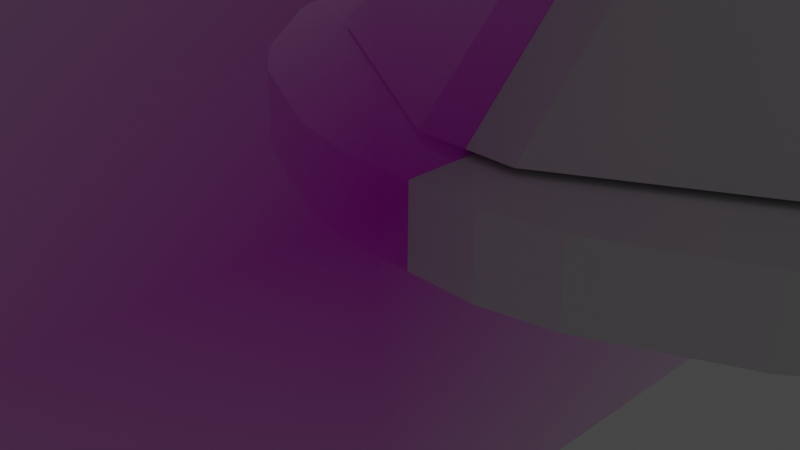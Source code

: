 # Source: metagross.blend  (saved by Blender 2.93.21; exported with 4.5.12 LTS)
import bpy
from mathutils import Matrix  # noqa: F401  (used for matrix-valued properties, if any)

bpy.ops.wm.read_factory_settings(use_empty=True)
scene = bpy.context.scene
scene.name = 'Scene'

# ---- collections
col_collection = bpy.data.collections.new('Collection'); scene.collection.children.link(col_collection)

# ---- images (referenced by path relative to the original .blend; pixels are not part of the script)
import os
ASSET_DIR = os.environ.get("B2B_ASSET_DIR", "")  # directory of the original .blend (textures are referenced by path, not embedded)
HERE = os.path.dirname(os.path.abspath(__file__))  # packed textures are extracted next to this script under _unpacked/

def load_image(name, relpath, width, height, colorspace="sRGB"):
    """Load a texture the original file referenced (path relative to the .blend, or extracted next to this script)."""
    p = next((c for c in (os.path.join(HERE, relpath), os.path.join(ASSET_DIR, relpath)) if relpath and os.path.exists(c)), "")
    if p:
        img = bpy.data.images.load(p, check_existing=True)
        img.name = name
    else:  # same state as the original file: an image datablock whose file is absent (Cycles renders it pink)
        img = bpy.data.images.new(name, width, height)
        img.source = "FILE"
        img.filepath = "//" + (relpath or name)
    img.colorspace_settings.name = colorspace
    return img
img_metagrossreference_png = load_image('MetagrossReference.png', 'MetagrossReference.png', 1024, 1024, 'sRGB')

# ---- materials (node trees are filled in below, after node groups)
mat_metagrossreference = bpy.data.materials.new('MetagrossReference')
mat_metagrossreference.surface_render_method = 'BLENDED'
mat_metagrossreference.blend_method = 'BLEND'
mat_metagrossreference.use_transparent_shadow = False

# ---- material node trees
mat_metagrossreference.use_nodes = True; mat_metagrossreference.node_tree.nodes.clear()
_N = mat_metagrossreference.node_tree.nodes; _L = mat_metagrossreference.node_tree.links
n0 = _N.new('ShaderNodeOutputMaterial'); n0.name = 'Material Output'; n0.location = (300, 300)
n1 = _N.new('ShaderNodeTexImage'); n1.name = 'Image Texture'; n1.location = (-200, 300)
n1.image = img_metagrossreference_png
n1.extension = 'CLIP'
n2 = _N.new('ShaderNodeBsdfPrincipled'); n2.name = 'Principled BSDF'; n2.location = (0, 300)
n2.distribution = 'GGX'
n2.subsurface_method = 'BURLEY'
n2.inputs[3].default_value = 1.45
n2.inputs[27].default_value = (0.0, 0.0, 0.0, 1.0)
n2.inputs[28].default_value = 1.0
_L.new(n1.outputs[0], n2.inputs[0])
_L.new(n1.outputs[1], n2.inputs[4])
_L.new(n2.outputs[0], n0.inputs[0])
n0.is_active_output = True

# ---- world
world_world = bpy.data.worlds.new('World'); scene.world = world_world
world_world.use_nodes = True; world_world.node_tree.nodes.clear()
_N = world_world.node_tree.nodes; _L = world_world.node_tree.links
n0 = _N.new('ShaderNodeOutputWorld'); n0.name = 'World Output'; n0.location = (300, 300)
n1 = _N.new('ShaderNodeBackground'); n1.name = 'Background'; n1.location = (10, 300)
n1.inputs[0].default_value = (0.05088, 0.05088, 0.05088, 1.0)
_L.new(n1.outputs[0], n0.inputs[0])
n0.is_active_output = True
world_world.color = (0.05088, 0.05088, 0.05088)
world_world.use_sun_shadow = False
world_world.sun_shadow_jitter_overblur = 0.0

# ---- cameras
cam_camera = bpy.data.cameras.new('Camera')
cam_camera.clip_end = 100.0
cam_camera.ortho_scale = 7.314
cam_camera_001 = bpy.data.cameras.new('Camera.001')
cam_camera_001.clip_end = 100.0
cam_camera_001.ortho_scale = 7.314

# ---- lights
light_light = bpy.data.lights.new('Light', 'POINT')
light_light.transmission_factor = 0.0
light_light.energy = 1000.0
light_light.shadow_soft_size = 0.1
light_light.shadow_maximum_resolution = 0.006
light_light.use_absolute_resolution = True
light_light_001 = bpy.data.lights.new('Light.001', 'POINT')
light_light_001.transmission_factor = 0.0
light_light_001.energy = 1000.0
light_light_001.shadow_soft_size = 0.1
light_light_001.shadow_maximum_resolution = 0.006
light_light_001.use_absolute_resolution = True

# ---- meshes
me_metagrossreference = bpy.data.meshes.new('MetagrossReference')
me_metagrossreference.from_pydata([(-1.407, -0.5, -3.075e-08), (-0.0004608, -0.5, -3.075e-08), (-1.407, 0.5, -3.075e-08), (-0.0004608, 0.5, -3.075e-08)], [], [(0, 1, 3, 2)])
_uv = me_metagrossreference.uv_layers.new(name='UVMap')
_uv.uv.foreach_set('vector', [0.0, 0.0, 1.0, 0.0, 1.0, 1.0, 0.0, 1.0])
me_metagrossreference.materials.append(mat_metagrossreference)
me_metagrossreference.use_remesh_fix_poles = True
me_metagrossreference.use_remesh_preserve_attributes = False
me_metagrossreference.update()
me_cube_002 = bpy.data.meshes.new('Cube.002')
me_cube_002.from_pydata([(-1.0, -6.591, -5.896), (-1.0, -6.591, -4.818), (-1.0, -4.591, -5.896), (-1.0, -4.591, -4.818), (1.0, -6.591, -5.896), (1.0, -6.591, -4.818), (1.0, -4.591, -5.896), (1.0, -4.591, -4.818), (-3.761, -5.504, -5.896), (-3.761, -5.504, -4.818), (-2.893, -3.702, -5.896), (-2.893, -3.702, -4.818), (-1.959, -6.372, -5.896), (-1.959, -6.372, -4.818), (-1.091, -4.57, -5.896), (-1.091, -4.57, -4.818), (-5.777, -3.328, -5.896), (-5.777, -3.328, -4.818), (-4.213, -2.081, -5.896), (-4.213, -2.081, -4.818), (-4.53, -4.891, -5.896), (-4.53, -4.891, -4.818), (-2.966, -3.644, -5.896), (-2.966, -3.644, -4.818), (-6.648, -0.4917, -5.896), (-6.648, -0.4917, -4.818), (-4.698, -0.04667, -5.896), (-4.698, -0.04667, -4.818), (-6.203, -2.442, -5.896), (-6.203, -2.442, -4.818), (-4.253, -1.997, -5.896), (-4.253, -1.997, -4.818), (-6.203, 2.442, -5.896), (-6.203, 2.442, -4.818), (-4.253, 1.997, -5.896), (-4.253, 1.997, -4.818), (-6.648, 0.4917, -5.896), (-6.648, 0.4917, -4.818), (-4.698, 0.04667, -5.896), (-4.698, 0.04667, -4.818), (-4.53, 4.891, -5.896), (-4.53, 4.891, -4.818), (-2.966, 3.644, -5.896), (-2.966, 3.644, -4.818), (-5.777, 3.328, -5.896), (-5.777, 3.328, -4.818), (-4.213, 2.081, -5.896), (-4.213, 2.081, -4.818), (-1.959, 6.372, -5.896), (-1.959, 6.372, -4.818), (-1.091, 4.57, -5.896), (-1.091, 4.57, -4.818), (-3.761, 5.504, -5.896), (-3.761, 5.504, -4.818), (-2.893, 3.702, -5.896), (-2.893, 3.702, -4.818), (1.0, 6.591, -5.896), (1.0, 6.591, -4.818), (1.0, 4.591, -5.896), (1.0, 4.591, -4.818), (-1.0, 6.591, -5.896), (-1.0, 6.591, -4.818), (-1.0, 4.591, -5.896), (-1.0, 4.591, -4.818), (3.761, 5.504, -5.896), (3.761, 5.504, -4.818), (2.893, 3.702, -5.896), (2.893, 3.702, -4.818), (1.959, 6.372, -5.896), (1.959, 6.372, -4.818), (1.091, 4.57, -5.896), (1.091, 4.57, -4.818), (5.777, 3.328, -5.896), (5.777, 3.328, -4.818), (4.213, 2.081, -5.896), (4.213, 2.081, -4.818), (4.53, 4.891, -5.896), (4.53, 4.891, -4.818), (2.966, 3.644, -5.896), (2.966, 3.644, -4.818), (6.648, 0.4917, -5.896), (6.648, 0.4917, -4.818), (4.698, 0.04667, -5.896), (4.698, 0.04667, -4.818), (6.203, 2.442, -5.896), (6.203, 2.442, -4.818), (4.253, 1.997, -5.896), (4.253, 1.997, -4.818), (6.203, -2.442, -5.896), (6.203, -2.442, -4.818), (4.253, -1.997, -5.896), (4.253, -1.997, -4.818), (6.648, -0.4917, -5.896), (6.648, -0.4917, -4.818), (4.698, -0.04667, -5.896), (4.698, -0.04667, -4.818), (4.53, -4.891, -5.896), (4.53, -4.891, -4.818), (2.966, -3.644, -5.896), (2.966, -3.644, -4.818), (5.777, -3.328, -5.896), (5.777, -3.328, -4.818), (4.213, -2.081, -5.896), (4.213, -2.081, -4.818), (1.959, -6.372, -5.896), (1.959, -6.372, -4.818), (1.091, -4.57, -5.896), (1.091, -4.57, -4.818), (3.761, -5.504, -5.896), (3.761, -5.504, -4.818), (2.893, -3.702, -5.896), (2.893, -3.702, -4.818), (-3.327, -4.603, -4.818), (-3.327, -4.603, -5.896), (-1.525, -5.471, -5.896), (-1.525, -5.471, -4.818), (-1.0, -5.591, -5.896), (-1.0, -5.591, -4.818), (1.0, -5.591, -5.896), (1.0, -5.591, -4.818), (1.525, -5.471, -5.896), (1.525, -5.471, -4.818), (3.327, -4.603, -5.896), (3.327, -4.603, -4.818), (3.748, -4.268, -5.896), (3.748, -4.268, -4.818), (4.995, -2.704, -5.896), (4.995, -2.704, -4.818), (5.228, -2.219, -5.896), (5.228, -2.219, -4.818), (5.673, -0.2692, -5.896), (5.673, -0.2692, -4.818), (5.673, 0.2692, -5.896), (5.673, 0.2692, -4.818), (5.228, 2.219, -5.896), (5.228, 2.219, -4.818), (4.995, 2.704, -5.896), (4.995, 2.704, -4.818), (3.748, 4.268, -5.896), (3.748, 4.268, -4.818), (3.327, 4.603, -5.896), (3.327, 4.603, -4.818), (1.525, 5.471, -5.896), (1.525, 5.471, -4.818), (1.0, 5.591, -5.896), (1.0, 5.591, -4.818), (-1.0, 5.591, -5.896), (-1.0, 5.591, -4.818), (-1.525, 5.471, -5.896), (-1.525, 5.471, -4.818), (-3.327, 4.603, -5.896), (-3.327, 4.603, -4.818), (-3.748, 4.268, -5.896), (-3.748, 4.268, -4.818), (-4.995, 2.704, -5.896), (-4.995, 2.704, -4.818), (-5.228, 2.219, -5.896), (-5.228, 2.219, -4.818), (-5.673, 0.2692, -5.896), (-5.673, 0.2692, -4.818), (-5.673, -0.2692, -5.896), (-5.673, -0.2692, -4.818), (-5.228, -2.219, -5.896), (-5.228, -2.219, -4.818), (-4.995, -2.704, -5.896), (-3.748, -4.268, -5.896), (-4.995, -2.704, -4.818), (-3.748, -4.268, -4.818)], [(127, 129), (131, 133), (135, 137), (139, 141), (143, 145), (147, 149), (151, 153), (155, 157), (159, 161), (163, 166), (112, 167), (115, 117), (119, 121), (123, 125), (113, 165), (162, 164), (158, 160), (154, 156), (150, 152), (146, 148), (142, 144), (138, 140), (134, 136), (130, 132), (126, 128), (122, 124), (118, 120), (114, 116)], [(116, 2, 3, 117), (2, 6, 7, 3), (118, 4, 5, 119), (4, 0, 1, 5), (116, 0, 4, 118), (119, 5, 1, 117), (113, 10, 11, 112), (10, 14, 15, 11), (114, 12, 13, 115), (12, 8, 9, 13), (113, 8, 12, 114), (115, 13, 9, 112), (164, 18, 19, 166), (18, 22, 23, 19), (165, 20, 21, 167), (20, 16, 17, 21), (164, 16, 20, 165), (15, 115, 112, 11), (160, 26, 27, 161), (26, 30, 31, 27), (162, 28, 29, 163), (28, 24, 25, 29), (160, 24, 28, 162), (163, 29, 25, 161), (156, 34, 35, 157), (34, 38, 39, 35), (158, 36, 37, 159), (36, 32, 33, 37), (156, 32, 36, 158), (159, 37, 33, 157), (152, 42, 43, 153), (42, 46, 47, 43), (154, 44, 45, 155), (44, 40, 41, 45), (152, 40, 44, 154), (155, 45, 41, 153), (148, 50, 51, 149), (50, 54, 55, 51), (150, 52, 53, 151), (52, 48, 49, 53), (148, 48, 52, 150), (151, 53, 49, 149), (144, 58, 59, 145), (58, 62, 63, 59), (146, 60, 61, 147), (60, 56, 57, 61), (144, 56, 60, 146), (147, 61, 57, 145), (140, 66, 67, 141), (66, 70, 71, 67), (142, 68, 69, 143), (68, 64, 65, 69), (140, 64, 68, 142), (143, 69, 65, 141), (136, 74, 75, 137), (74, 78, 79, 75), (138, 76, 77, 139), (76, 72, 73, 77), (136, 72, 76, 138), (139, 77, 73, 137), (132, 82, 83, 133), (82, 86, 87, 83), (134, 84, 85, 135), (84, 80, 81, 85), (132, 80, 84, 134), (135, 85, 81, 133), (128, 90, 91, 129), (90, 94, 95, 91), (130, 92, 93, 131), (92, 88, 89, 93), (128, 88, 92, 130), (131, 93, 89, 129), (124, 98, 99, 125), (98, 102, 103, 99), (126, 100, 101, 127), (100, 96, 97, 101), (124, 96, 100, 126), (127, 101, 97, 125), (120, 106, 107, 121), (106, 110, 111, 107), (122, 108, 109, 123), (108, 104, 105, 109), (120, 104, 108, 122), (123, 109, 105, 121), (46, 34, 35, 47), (43, 55, 54, 42), (51, 50, 62, 63), (59, 58, 70, 71), (78, 66, 67, 79), (27, 39, 38, 26), (19, 18, 30, 31), (22, 10, 11, 23), (3, 2, 14, 15), (7, 6, 106, 107), (99, 98, 110, 111), (102, 90, 91, 103), (75, 87, 86, 74), (83, 82, 94, 95), (10, 113, 114, 14), (88, 100, 101, 89), (80, 92, 93, 81), (72, 84, 85, 73), (64, 76, 77, 65), (68, 56, 57, 69), (48, 60, 61, 49), (40, 52, 53, 41), (32, 44, 45, 33), (24, 36, 37, 25), (16, 28, 29, 17), (8, 20, 21, 9), (0, 12, 13, 1), (5, 105, 104, 4), (96, 108, 109, 97), (167, 21, 17, 166), (14, 114, 115, 15), (8, 113, 112, 9), (7, 119, 117, 3), (2, 116, 118, 6), (6, 118, 119, 7), (0, 116, 117, 1), (111, 123, 121, 107), (106, 120, 122, 110), (110, 122, 123, 111), (104, 120, 121, 105), (103, 127, 125, 99), (98, 124, 126, 102), (102, 126, 127, 103), (96, 124, 125, 97), (95, 131, 129, 91), (90, 128, 130, 94), (94, 130, 131, 95), (88, 128, 129, 89), (87, 135, 133, 83), (82, 132, 134, 86), (86, 134, 135, 87), (80, 132, 133, 81), (79, 139, 137, 75), (74, 136, 138, 78), (78, 138, 139, 79), (72, 136, 137, 73), (71, 143, 141, 67), (66, 140, 142, 70), (70, 142, 143, 71), (64, 140, 141, 65), (63, 147, 145, 59), (58, 144, 146, 62), (62, 146, 147, 63), (56, 144, 145, 57), (55, 151, 149, 51), (50, 148, 150, 54), (54, 150, 151, 55), (48, 148, 149, 49), (47, 155, 153, 43), (42, 152, 154, 46), (46, 154, 155, 47), (40, 152, 153, 41), (39, 159, 157, 35), (34, 156, 158, 38), (38, 158, 159, 39), (32, 156, 157, 33), (31, 163, 161, 27), (26, 160, 162, 30), (30, 162, 163, 31), (24, 160, 161, 25), (23, 167, 166, 19), (18, 164, 165, 22), (22, 165, 167, 23), (16, 164, 166, 17), (81, 133, 83, 95, 131, 93), (73, 137, 75, 87, 135, 85), (65, 141, 67, 79, 139, 77), (57, 145, 59, 71, 143, 69), (49, 149, 51, 63, 147, 61), (41, 153, 43, 55, 151, 53), (33, 157, 35, 47, 155, 45), (25, 161, 27, 39, 159, 37), (31, 163, 29, 17, 166, 19), (9, 112, 11, 23, 167, 21), (1, 117, 3, 15, 115, 13), (7, 119, 5, 105, 121, 107), (97, 125, 99, 111, 123, 109), (89, 129, 91, 103, 127, 101), (34, 156, 32, 44, 154, 46), (42, 152, 40, 52, 150, 54), (50, 148, 48, 60, 146, 62), (58, 144, 56, 68, 142, 70), (66, 140, 64, 76, 138, 78), (74, 136, 72, 84, 134, 86), (82, 132, 80, 92, 130, 94), (90, 128, 88, 100, 126, 102), (98, 124, 96, 108, 122, 110), (4, 118, 6, 106, 120, 104), (2, 116, 0, 12, 114, 14), (10, 113, 8, 20, 165, 22), (18, 164, 16, 28, 162, 30), (26, 160, 24, 36, 158, 38)])
_uv = me_cube_002.uv_layers.new(name='UVMap')
_uv.uv.foreach_set('vector', [0.375, 0.125, 0.375, 0.25, 0.625, 0.25, 0.625, 0.125, 0.375, 0.25, 0.375, 0.5, 0.625, 0.5, 0.625, 0.25, 0.375, 0.625, 0.375, 0.75, 0.625, 0.75, 0.625, 0.625, 0.375, 0.75, 0.375, 1.0, 0.625, 1.0, 0.625, 0.75, 0.125, 0.625, 0.125, 0.75, 0.375, 0.75, 0.375, 0.625, 0.625, 0.625, 0.625, 0.75, 0.875, 0.75, 0.875, 0.625, 0.375, 0.125, 0.375, 0.25, 0.625, 0.25, 0.625, 0.125, 0.375, 0.25, 0.375, 0.5, 0.625, 0.5, 0.625, 0.25, 0.375, 0.625, 0.375, 0.75, 0.625, 0.75, 0.625, 0.625, 0.375, 0.75, 0.375, 1.0, 0.625, 1.0, 0.625, 0.75, 0.125, 0.625, 0.125, 0.75, 0.375, 0.75, 0.375, 0.625, 0.625, 0.625, 0.625, 0.75, 0.875, 0.75, 0.875, 0.625, 0.375, 0.125, 0.375, 0.25, 0.625, 0.25, 0.625, 0.125, 0.375, 0.25, 0.375, 0.5, 0.625, 0.5, 0.625, 0.25, 0.375, 0.625, 0.375, 0.75, 0.625, 0.75, 0.625, 0.625, 0.375, 0.75, 0.375, 1.0, 0.625, 1.0, 0.625, 0.75, 0.125, 0.625, 0.125, 0.75, 0.375, 0.75, 0.375, 0.625, 0.625, 0.5, 0.625, 0.625, 0.875, 0.625, 0.875, 0.5, 0.375, 0.125, 0.375, 0.25, 0.625, 0.25, 0.625, 0.125, 0.375, 0.25, 0.375, 0.5, 0.625, 0.5, 0.625, 0.25, 0.375, 0.625, 0.375, 0.75, 0.625, 0.75, 0.625, 0.625, 0.375, 0.75, 0.375, 1.0, 0.625, 1.0, 0.625, 0.75, 0.125, 0.625, 0.125, 0.75, 0.375, 0.75, 0.375, 0.625, 0.625, 0.625, 0.625, 0.75, 0.875, 0.75, 0.875, 0.625, 0.375, 0.125, 0.375, 0.25, 0.625, 0.25, 0.625, 0.125, 0.375, 0.25, 0.375, 0.5, 0.625, 0.5, 0.625, 0.25, 0.375, 0.625, 0.375, 0.75, 0.625, 0.75, 0.625, 0.625, 0.375, 0.75, 0.375, 1.0, 0.625, 1.0, 0.625, 0.75, 0.125, 0.625, 0.125, 0.75, 0.375, 0.75, 0.375, 0.625, 0.625, 0.625, 0.625, 0.75, 0.875, 0.75, 0.875, 0.625, 0.375, 0.125, 0.375, 0.25, 0.625, 0.25, 0.625, 0.125, 0.375, 0.25, 0.375, 0.5, 0.625, 0.5, 0.625, 0.25, 0.375, 0.625, 0.375, 0.75, 0.625, 0.75, 0.625, 0.625, 0.375, 0.75, 0.375, 1.0, 0.625, 1.0, 0.625, 0.75, 0.125, 0.625, 0.125, 0.75, 0.375, 0.75, 0.375, 0.625, 0.625, 0.625, 0.625, 0.75, 0.875, 0.75, 0.875, 0.625, 0.375, 0.125, 0.375, 0.25, 0.625, 0.25, 0.625, 0.125, 0.375, 0.25, 0.375, 0.5, 0.625, 0.5, 0.625, 0.25, 0.375, 0.625, 0.375, 0.75, 0.625, 0.75, 0.625, 0.625, 0.375, 0.75, 0.375, 1.0, 0.625, 1.0, 0.625, 0.75, 0.125, 0.625, 0.125, 0.75, 0.375, 0.75, 0.375, 0.625, 0.625, 0.625, 0.625, 0.75, 0.875, 0.75, 0.875, 0.625, 0.375, 0.125, 0.375, 0.25, 0.625, 0.25, 0.625, 0.125, 0.375, 0.25, 0.375, 0.5, 0.625, 0.5, 0.625, 0.25, 0.375, 0.625, 0.375, 0.75, 0.625, 0.75, 0.625, 0.625, 0.375, 0.75, 0.375, 1.0, 0.625, 1.0, 0.625, 0.75, 0.125, 0.625, 0.125, 0.75, 0.375, 0.75, 0.375, 0.625, 0.625, 0.625, 0.625, 0.75, 0.875, 0.75, 0.875, 0.625, 0.375, 0.125, 0.375, 0.25, 0.625, 0.25, 0.625, 0.125, 0.375, 0.25, 0.375, 0.5, 0.625, 0.5, 0.625, 0.25, 0.375, 0.625, 0.375, 0.75, 0.625, 0.75, 0.625, 0.625, 0.375, 0.75, 0.375, 1.0, 0.625, 1.0, 0.625, 0.75, 0.125, 0.625, 0.125, 0.75, 0.375, 0.75, 0.375, 0.625, 0.625, 0.625, 0.625, 0.75, 0.875, 0.75, 0.875, 0.625, 0.375, 0.125, 0.375, 0.25, 0.625, 0.25, 0.625, 0.125, 0.375, 0.25, 0.375, 0.5, 0.625, 0.5, 0.625, 0.25, 0.375, 0.625, 0.375, 0.75, 0.625, 0.75, 0.625, 0.625, 0.375, 0.75, 0.375, 1.0, 0.625, 1.0, 0.625, 0.75, 0.125, 0.625, 0.125, 0.75, 0.375, 0.75, 0.375, 0.625, 0.625, 0.625, 0.625, 0.75, 0.875, 0.75, 0.875, 0.625, 0.375, 0.125, 0.375, 0.25, 0.625, 0.25, 0.625, 0.125, 0.375, 0.25, 0.375, 0.5, 0.625, 0.5, 0.625, 0.25, 0.375, 0.625, 0.375, 0.75, 0.625, 0.75, 0.625, 0.625, 0.375, 0.75, 0.375, 1.0, 0.625, 1.0, 0.625, 0.75, 0.125, 0.625, 0.125, 0.75, 0.375, 0.75, 0.375, 0.625, 0.625, 0.625, 0.625, 0.75, 0.875, 0.75, 0.875, 0.625, 0.375, 0.125, 0.375, 0.25, 0.625, 0.25, 0.625, 0.125, 0.375, 0.25, 0.375, 0.5, 0.625, 0.5, 0.625, 0.25, 0.375, 0.625, 0.375, 0.75, 0.625, 0.75, 0.625, 0.625, 0.375, 0.75, 0.375, 1.0, 0.625, 1.0, 0.625, 0.75, 0.125, 0.625, 0.125, 0.75, 0.375, 0.75, 0.375, 0.625, 0.625, 0.625, 0.625, 0.75, 0.875, 0.75, 0.875, 0.625, 0.375, 0.125, 0.375, 0.25, 0.625, 0.25, 0.625, 0.125, 0.375, 0.25, 0.375, 0.5, 0.625, 0.5, 0.625, 0.25, 0.375, 0.625, 0.375, 0.75, 0.625, 0.75, 0.625, 0.625, 0.375, 0.75, 0.375, 1.0, 0.625, 1.0, 0.625, 0.75, 0.125, 0.625, 0.125, 0.75, 0.375, 0.75, 0.375, 0.625, 0.625, 0.625, 0.625, 0.75, 0.875, 0.75, 0.875, 0.625, 0.375, 0.125, 0.375, 0.25, 0.625, 0.25, 0.625, 0.125, 0.375, 0.25, 0.375, 0.5, 0.625, 0.5, 0.625, 0.25, 0.375, 0.625, 0.375, 0.75, 0.625, 0.75, 0.625, 0.625, 0.375, 0.75, 0.375, 1.0, 0.625, 1.0, 0.625, 0.75, 0.125, 0.625, 0.125, 0.75, 0.375, 0.75, 0.375, 0.625, 0.625, 0.625, 0.625, 0.75, 0.875, 0.75, 0.875, 0.625, 0.375, 0.5, 0.375, 0.25, 0.625, 0.25, 0.625, 0.5, 0.0, 0.0, 0.0, 0.0, 0.0, 0.0, 0.0, 0.0, 0.625, 0.25, 0.375, 0.25, 0.375, 0.5, 0.625, 0.5, 0.625, 0.25, 0.375, 0.25, 0.375, 0.5, 0.625, 0.5, 0.375, 0.5, 0.375, 0.25, 0.625, 0.25, 0.625, 0.5, 0.0, 0.0, 0.0, 0.0, 0.0, 0.0, 0.0, 0.0, 0.625, 0.25, 0.375, 0.25, 0.375, 0.5, 0.625, 0.5, 0.375, 0.5, 0.375, 0.25, 0.625, 0.25, 0.625, 0.5, 0.625, 0.25, 0.375, 0.25, 0.375, 0.5, 0.625, 0.5, 0.625, 0.5, 0.375, 0.5, 0.375, 0.25, 0.625, 0.25, 0.625, 0.25, 0.375, 0.25, 0.375, 0.5, 0.625, 0.5, 0.375, 0.5, 0.375, 0.25, 0.625, 0.25, 0.625, 0.5, 0.0, 0.0, 0.0, 0.0, 0.0, 0.0, 0.0, 0.0, 0.625, 0.25, 0.375, 0.25, 0.375, 0.5, 0.625, 0.5, 0.125, 0.5, 0.125, 0.625, 0.375, 0.625, 0.375, 0.5, 0.0, 0.0, 0.0, 0.0, 0.0, 0.0, 0.0, 0.0, 0.0, 0.0, 0.0, 0.0, 0.0, 0.0, 0.0, 0.0, 0.0, 0.0, 0.0, 0.0, 0.0, 0.0, 0.0, 0.0, 0.0, 0.0, 0.0, 0.0, 0.0, 0.0, 0.0, 0.0, 0.0, 0.0, 0.0, 0.0, 0.0, 0.0, 0.0, 0.0, 0.0, 0.0, 0.0, 0.0, 0.0, 0.0, 0.0, 0.0, 0.0, 0.0, 0.0, 0.0, 0.0, 0.0, 0.0, 0.0, 0.0, 0.0, 0.0, 0.0, 0.0, 0.0, 0.0, 0.0, 0.0, 0.0, 0.0, 0.0, 0.0, 0.0, 0.0, 0.0, 0.0, 0.0, 0.0, 0.0, 0.0, 0.0, 0.0, 0.0, 0.0, 0.0, 0.0, 0.0, 0.0, 0.0, 0.0, 0.0, 0.0, 0.0, 0.0, 0.0, 0.0, 0.0, 0.0, 0.0, 0.0, 0.0, 0.0, 0.0, 0.0, 0.0, 0.0, 0.0, 0.0, 0.0, 0.0, 0.0, 0.0, 0.0, 0.0, 0.0, 0.625, 0.625, 0.625, 0.75, 0.875, 0.75, 0.875, 0.625, 0.375, 0.5, 0.375, 0.625, 0.625, 0.625, 0.625, 0.5, 0.375, 0.0, 0.375, 0.125, 0.625, 0.125, 0.625, 0.0, 0.625, 0.5, 0.625, 0.625, 0.875, 0.625, 0.875, 0.5, 0.125, 0.5, 0.125, 0.625, 0.375, 0.625, 0.375, 0.5, 0.375, 0.5, 0.375, 0.625, 0.625, 0.625, 0.625, 0.5, 0.375, 0.0, 0.375, 0.125, 0.625, 0.125, 0.625, 0.0, 0.625, 0.5, 0.625, 0.625, 0.875, 0.625, 0.875, 0.5, 0.125, 0.5, 0.125, 0.625, 0.375, 0.625, 0.375, 0.5, 0.375, 0.5, 0.375, 0.625, 0.625, 0.625, 0.625, 0.5, 0.375, 0.0, 0.375, 0.125, 0.625, 0.125, 0.625, 0.0, 0.625, 0.5, 0.625, 0.625, 0.875, 0.625, 0.875, 0.5, 0.125, 0.5, 0.125, 0.625, 0.375, 0.625, 0.375, 0.5, 0.375, 0.5, 0.375, 0.625, 0.625, 0.625, 0.625, 0.5, 0.375, 0.0, 0.375, 0.125, 0.625, 0.125, 0.625, 0.0, 0.625, 0.5, 0.625, 0.625, 0.875, 0.625, 0.875, 0.5, 0.125, 0.5, 0.125, 0.625, 0.375, 0.625, 0.375, 0.5, 0.375, 0.5, 0.375, 0.625, 0.625, 0.625, 0.625, 0.5, 0.375, 0.0, 0.375, 0.125, 0.625, 0.125, 0.625, 0.0, 0.625, 0.5, 0.625, 0.625, 0.875, 0.625, 0.875, 0.5, 0.125, 0.5, 0.125, 0.625, 0.375, 0.625, 0.375, 0.5, 0.375, 0.5, 0.375, 0.625, 0.625, 0.625, 0.625, 0.5, 0.375, 0.0, 0.375, 0.125, 0.625, 0.125, 0.625, 0.0, 0.625, 0.5, 0.625, 0.625, 0.875, 0.625, 0.875, 0.5, 0.125, 0.5, 0.125, 0.625, 0.375, 0.625, 0.375, 0.5, 0.375, 0.5, 0.375, 0.625, 0.625, 0.625, 0.625, 0.5, 0.375, 0.0, 0.375, 0.125, 0.625, 0.125, 0.625, 0.0, 0.625, 0.5, 0.625, 0.625, 0.875, 0.625, 0.875, 0.5, 0.125, 0.5, 0.125, 0.625, 0.375, 0.625, 0.375, 0.5, 0.375, 0.5, 0.375, 0.625, 0.625, 0.625, 0.625, 0.5, 0.375, 0.0, 0.375, 0.125, 0.625, 0.125, 0.625, 0.0, 0.625, 0.5, 0.625, 0.625, 0.875, 0.625, 0.875, 0.5, 0.125, 0.5, 0.125, 0.625, 0.375, 0.625, 0.375, 0.5, 0.375, 0.5, 0.375, 0.625, 0.625, 0.625, 0.625, 0.5, 0.375, 0.0, 0.375, 0.125, 0.625, 0.125, 0.625, 0.0, 0.625, 0.5, 0.625, 0.625, 0.875, 0.625, 0.875, 0.5, 0.125, 0.5, 0.125, 0.625, 0.375, 0.625, 0.375, 0.5, 0.375, 0.5, 0.375, 0.625, 0.625, 0.625, 0.625, 0.5, 0.375, 0.0, 0.375, 0.125, 0.625, 0.125, 0.625, 0.0, 0.625, 0.5, 0.625, 0.625, 0.875, 0.625, 0.875, 0.5, 0.125, 0.5, 0.125, 0.625, 0.375, 0.625, 0.375, 0.5, 0.375, 0.5, 0.375, 0.625, 0.625, 0.625, 0.625, 0.5, 0.375, 0.0, 0.375, 0.125, 0.625, 0.125, 0.625, 0.0, 0.625, 0.5, 0.625, 0.625, 0.875, 0.625, 0.875, 0.5, 0.125, 0.5, 0.125, 0.625, 0.375, 0.625, 0.375, 0.5, 0.375, 0.5, 0.375, 0.625, 0.625, 0.625, 0.625, 0.5, 0.375, 0.0, 0.375, 0.125, 0.625, 0.125, 0.625, 0.0, 0.625, 0.5, 0.625, 0.625, 0.875, 0.625, 0.875, 0.5, 0.125, 0.5, 0.125, 0.625, 0.375, 0.625, 0.375, 0.5, 0.375, 0.5, 0.375, 0.625, 0.625, 0.625, 0.625, 0.5, 0.375, 0.0, 0.375, 0.125, 0.625, 0.125, 0.625, 0.0, 0.625, 0.5, 0.625, 0.625, 0.875, 0.625, 0.875, 0.5, 0.125, 0.5, 0.125, 0.625, 0.375, 0.625, 0.375, 0.5, 0.375, 0.5, 0.375, 0.625, 0.625, 0.625, 0.625, 0.5, 0.375, 0.0, 0.375, 0.125, 0.625, 0.125, 0.625, 0.0, 0.0, 0.0, 0.0, 0.0, 0.0, 0.0, 0.0, 0.0, 0.0, 0.0, 0.0, 0.0, 0.0, 0.0, 0.0, 0.0, 0.0, 0.0, 0.0, 0.0, 0.0, 0.0, 0.0, 0.0, 0.0, 0.0, 0.0, 0.0, 0.0, 0.0, 0.0, 0.0, 0.0, 0.0, 0.0, 0.0, 0.0, 0.0, 0.0, 0.0, 0.0, 0.0, 0.0, 0.0, 0.0, 0.0, 0.0, 0.0, 0.0, 0.0, 0.0, 0.0, 0.0, 0.0, 0.0, 0.0, 0.0, 0.0, 0.0, 0.0, 0.0, 0.0, 0.0, 0.0, 0.0, 0.0, 0.0, 0.0, 0.0, 0.0, 0.0, 0.0, 0.0, 0.0, 0.0, 0.0, 0.0, 0.0, 0.0, 0.0, 0.0, 0.0, 0.0, 0.0, 0.0, 0.0, 0.0, 0.0, 0.0, 0.0, 0.0, 0.0, 0.0, 0.0, 0.0, 0.0, 0.0, 0.0, 0.0, 0.0, 0.0, 0.0, 0.0, 0.0, 0.0, 0.0, 0.0, 0.0, 0.0, 0.0, 0.0, 0.0, 0.0, 0.0, 0.0, 0.0, 0.0, 0.0, 0.0, 0.0, 0.0, 0.0, 0.0, 0.0, 0.0, 0.0, 0.0, 0.0, 0.0, 0.0, 0.0, 0.0, 0.0, 0.0, 0.0, 0.0, 0.0, 0.0, 0.0, 0.0, 0.0, 0.0, 0.0, 0.0, 0.0, 0.0, 0.0, 0.0, 0.0, 0.0, 0.0, 0.0, 0.0, 0.0, 0.0, 0.0, 0.0, 0.0, 0.0, 0.0, 0.0, 0.0, 0.0, 0.0, 0.0, 0.0, 0.0, 0.0, 0.0, 0.0, 0.0, 0.0, 0.0, 0.0, 0.0, 0.0, 0.0, 0.0, 0.0, 0.0, 0.0, 0.0, 0.0, 0.0, 0.0, 0.0, 0.0, 0.0, 0.0, 0.0, 0.0, 0.0, 0.0, 0.0, 0.0, 0.0, 0.0, 0.0, 0.0, 0.0, 0.0, 0.0, 0.0, 0.0, 0.0, 0.0, 0.0, 0.0, 0.0, 0.0, 0.0, 0.0, 0.0, 0.0, 0.0, 0.0, 0.0, 0.0, 0.0, 0.0, 0.0, 0.0, 0.0, 0.0, 0.0, 0.0, 0.0, 0.0, 0.0, 0.0, 0.0, 0.0, 0.0, 0.0, 0.0, 0.0, 0.0, 0.0, 0.0, 0.0, 0.0, 0.0, 0.0, 0.0, 0.0, 0.0, 0.0, 0.0, 0.0, 0.0, 0.0, 0.0, 0.0, 0.0, 0.0, 0.0, 0.0, 0.0, 0.0, 0.0, 0.0, 0.0, 0.0, 0.0, 0.0, 0.0, 0.0, 0.0, 0.0, 0.0, 0.0, 0.0, 0.0, 0.0, 0.0, 0.0, 0.0, 0.0, 0.0, 0.0, 0.0, 0.0, 0.0, 0.0, 0.0, 0.0, 0.0, 0.0, 0.0, 0.0, 0.0, 0.0, 0.0, 0.0, 0.0, 0.0, 0.0, 0.0, 0.0, 0.0, 0.0, 0.0, 0.0, 0.0, 0.0, 0.0, 0.0, 0.0, 0.0, 0.0, 0.0, 0.0, 0.0, 0.0, 0.0, 0.0, 0.0, 0.0, 0.0, 0.0, 0.0, 0.0, 0.0, 0.0, 0.0, 0.0, 0.0, 0.0, 0.0, 0.0, 0.0, 0.0, 0.0, 0.0, 0.0, 0.0])
me_cube_002.use_remesh_fix_poles = True
me_cube_002.use_remesh_preserve_attributes = False
me_cube_002.update()
me_cube_004 = bpy.data.meshes.new('Cube.004')
me_cube_004.from_pydata([(-0.6767, -5.411, -7.119), (-0.6767, -3.599, -7.119), (0.6611, -5.411, -7.119), (0.6611, -3.599, -7.119), (-0.6767, -3.37, -5.078), (-0.6767, -1.558, -5.078), (0.6611, -1.558, -5.078), (0.6611, -3.37, -5.078), (-5.025, -2.12, -7.119), (-3.455, -1.214, -7.119), (-4.356, -3.278, -7.119), (-2.787, -2.372, -7.119), (-3.257, -1.099, -5.078), (-1.688, -0.1931, -5.078), (-1.019, -1.352, -5.078), (-2.588, -2.258, -5.078), (-4.348, 3.292, -7.119), (-2.779, 2.386, -7.119), (-5.017, 2.133, -7.119), (-3.448, 1.227, -7.119), (-2.58, 2.271, -5.078), (-1.011, 1.365, -5.078), (-1.68, 0.2066, -5.078), (-3.249, 1.113, -5.078), (0.6767, 5.411, -7.119), (0.6767, 3.599, -7.119), (-0.6611, 5.411, -7.119), (-0.6611, 3.599, -7.119), (0.6767, 3.37, -5.078), (0.6767, 1.558, -5.078), (-0.6611, 1.558, -5.078), (-0.6611, 3.37, -5.078), (5.025, 2.12, -7.119), (3.455, 1.214, -7.119), (4.356, 3.278, -7.119), (2.787, 2.372, -7.119), (3.257, 1.099, -5.078), (1.688, 0.1931, -5.078), (1.019, 1.352, -5.078), (2.588, 2.258, -5.078), (4.348, -3.292, -7.119), (2.779, -2.386, -7.119), (5.017, -2.133, -7.119), (3.448, -1.227, -7.119), (2.58, -2.271, -5.078), (1.011, -1.365, -5.078), (1.68, -0.2066, -5.078), (3.249, -1.113, -5.078)], [], [(2, 7, 6, 3), (6, 7, 4, 5), (1, 5, 4, 0), (0, 4, 7, 2), (0, 2, 3, 1), (3, 6, 5, 1), (10, 15, 14, 11), (14, 15, 12, 13), (9, 13, 12, 8), (8, 12, 15, 10), (8, 10, 11, 9), (11, 14, 13, 9), (18, 23, 22, 19), (22, 23, 20, 21), (17, 21, 20, 16), (16, 20, 23, 18), (16, 18, 19, 17), (19, 22, 21, 17), (26, 31, 30, 27), (30, 31, 28, 29), (25, 29, 28, 24), (24, 28, 31, 26), (24, 26, 27, 25), (27, 30, 29, 25), (34, 39, 38, 35), (38, 39, 36, 37), (33, 37, 36, 32), (32, 36, 39, 34), (32, 34, 35, 33), (35, 38, 37, 33), (42, 47, 46, 43), (46, 47, 44, 45), (41, 45, 44, 40), (40, 44, 47, 42), (40, 42, 43, 41), (43, 46, 45, 41), (38, 29, 30, 21, 22, 13, 14, 5, 6, 45, 46, 37), (29, 38, 35, 25), (21, 30, 27, 17), (13, 22, 19, 9), (5, 14, 11, 1), (3, 41, 45, 6), (37, 46, 43, 33), (36, 47, 46, 37), (28, 39, 38, 29), (20, 31, 30, 21), (12, 23, 22, 13), (4, 15, 14, 5), (6, 45, 44, 7), (42, 32, 33, 43), (34, 24, 25, 35), (26, 16, 17, 27), (18, 8, 9, 19), (10, 0, 1, 11), (41, 3, 2, 40), (7, 44, 40, 2), (0, 10, 15, 4), (8, 18, 23, 12), (16, 26, 31, 20), (24, 34, 39, 28), (32, 42, 47, 36)])
_uv = me_cube_004.uv_layers.new(name='UVMap')
_uv.uv.foreach_set('vector', [0.625, 0.75, 0.625, 0.75, 0.625, 0.5, 0.625, 0.5, 0.625, 0.5, 0.625, 0.75, 0.875, 0.75, 0.875, 0.5, 0.625, 0.25, 0.625, 0.25, 0.625, 0.0, 0.625, 0.0, 0.625, 1.0, 0.625, 1.0, 0.625, 0.75, 0.625, 0.75, 0.625, 0.0, 0.625, 0.75, 0.625, 0.5, 0.625, 0.25, 0.625, 0.5, 0.625, 0.5, 0.625, 0.25, 0.625, 0.25, 0.625, 0.75, 0.625, 0.75, 0.625, 0.5, 0.625, 0.5, 0.625, 0.5, 0.625, 0.75, 0.875, 0.75, 0.875, 0.5, 0.625, 0.25, 0.625, 0.25, 0.625, 0.0, 0.625, 0.0, 0.625, 1.0, 0.625, 1.0, 0.625, 0.75, 0.625, 0.75, 0.625, 0.0, 0.625, 0.75, 0.625, 0.5, 0.625, 0.25, 0.625, 0.5, 0.625, 0.5, 0.625, 0.25, 0.625, 0.25, 0.625, 0.75, 0.625, 0.75, 0.625, 0.5, 0.625, 0.5, 0.625, 0.5, 0.625, 0.75, 0.875, 0.75, 0.875, 0.5, 0.625, 0.25, 0.625, 0.25, 0.625, 0.0, 0.625, 0.0, 0.625, 1.0, 0.625, 1.0, 0.625, 0.75, 0.625, 0.75, 0.625, 0.0, 0.625, 0.75, 0.625, 0.5, 0.625, 0.25, 0.625, 0.5, 0.625, 0.5, 0.625, 0.25, 0.625, 0.25, 0.625, 0.75, 0.625, 0.75, 0.625, 0.5, 0.625, 0.5, 0.625, 0.5, 0.625, 0.75, 0.875, 0.75, 0.875, 0.5, 0.625, 0.25, 0.625, 0.25, 0.625, 0.0, 0.625, 0.0, 0.625, 1.0, 0.625, 1.0, 0.625, 0.75, 0.625, 0.75, 0.625, 0.0, 0.625, 0.75, 0.625, 0.5, 0.625, 0.25, 0.625, 0.5, 0.625, 0.5, 0.625, 0.25, 0.625, 0.25, 0.625, 0.75, 0.625, 0.75, 0.625, 0.5, 0.625, 0.5, 0.625, 0.5, 0.625, 0.75, 0.875, 0.75, 0.875, 0.5, 0.625, 0.25, 0.625, 0.25, 0.625, 0.0, 0.625, 0.0, 0.625, 1.0, 0.625, 1.0, 0.625, 0.75, 0.625, 0.75, 0.625, 0.0, 0.625, 0.75, 0.625, 0.5, 0.625, 0.25, 0.625, 0.5, 0.625, 0.5, 0.625, 0.25, 0.625, 0.25, 0.625, 0.75, 0.625, 0.75, 0.625, 0.5, 0.625, 0.5, 0.625, 0.5, 0.625, 0.75, 0.875, 0.75, 0.875, 0.5, 0.625, 0.25, 0.625, 0.25, 0.625, 0.0, 0.625, 0.0, 0.625, 1.0, 0.625, 1.0, 0.625, 0.75, 0.625, 0.75, 0.625, 0.0, 0.625, 0.75, 0.625, 0.5, 0.625, 0.25, 0.625, 0.5, 0.625, 0.5, 0.625, 0.25, 0.625, 0.25, 0.625, 0.5, 0.875, 0.5, 0.625, 0.5, 0.875, 0.5, 0.625, 0.5, 0.875, 0.5, 0.625, 0.5, 0.875, 0.5, 0.625, 0.5, 0.875, 0.5, 0.625, 0.5, 0.875, 0.5, 0.0, 0.0, 0.0, 0.0, 0.0, 0.0, 0.0, 0.0, 0.0, 0.0, 0.0, 0.0, 0.0, 0.0, 0.0, 0.0, 0.0, 0.0, 0.0, 0.0, 0.0, 0.0, 0.0, 0.0, 0.0, 0.0, 0.0, 0.0, 0.0, 0.0, 0.0, 0.0, 0.0, 0.0, 0.0, 0.0, 0.0, 0.0, 0.0, 0.0, 0.0, 0.0, 0.0, 0.0, 0.0, 0.0, 0.0, 0.0, 0.0, 0.0, 0.0, 0.0, 0.0, 0.0, 0.0, 0.0, 0.0, 0.0, 0.0, 0.0, 0.0, 0.0, 0.0, 0.0, 0.0, 0.0, 0.0, 0.0, 0.0, 0.0, 0.0, 0.0, 0.0, 0.0, 0.0, 0.0, 0.0, 0.0, 0.0, 0.0, 0.0, 0.0, 0.0, 0.0, 0.0, 0.0, 0.0, 0.0, 0.0, 0.0, 0.0, 0.0, 0.0, 0.0, 0.0, 0.0, 0.0, 0.0, 0.0, 0.0, 0.0, 0.0, 0.0, 0.0, 0.0, 0.0, 0.0, 0.0, 0.0, 0.0, 0.0, 0.0, 0.0, 0.0, 0.0, 0.0, 0.0, 0.0, 0.0, 0.0, 0.0, 0.0, 0.0, 0.0, 0.0, 0.0, 0.0, 0.0, 0.0, 0.0, 0.0, 0.0, 0.0, 0.0, 0.0, 0.0, 0.0, 0.0, 0.0, 0.0, 0.0, 0.0, 0.0, 0.0, 0.0, 0.0, 0.0, 0.0, 0.0, 0.0, 0.0, 0.0, 0.0, 0.0, 0.0, 0.0, 0.0, 0.0, 0.0, 0.0, 0.0, 0.0, 0.0, 0.0, 0.0, 0.0, 0.0, 0.0, 0.0, 0.0, 0.0, 0.0, 0.0, 0.0, 0.0, 0.0, 0.0, 0.0, 0.0, 0.0, 0.0, 0.0, 0.0, 0.0, 0.0, 0.0, 0.0, 0.0, 0.0, 0.0, 0.0, 0.0])
me_cube_004.use_remesh_fix_poles = True
me_cube_004.use_remesh_preserve_attributes = False
me_cube_004.update()
me_cube_005 = bpy.data.meshes.new('Cube.005')
me_cube_005.from_pydata([(-0.7469, -5.973, -5.441), (-0.7469, -3.973, -5.441), (0.7297, -5.973, -5.441), (0.7297, -3.973, -5.441), (-0.7469, -3.72, -3.188), (-0.7469, -1.72, -3.188), (0.7297, -1.72, -3.188), (0.7297, -3.72, -3.188), (-5.546, -2.34, -5.441), (-3.814, -1.34, -5.441), (-4.808, -3.618, -5.441), (-3.076, -2.618, -5.441), (-3.595, -1.213, -3.188), (-1.863, -0.2131, -3.188), (-1.125, -1.492, -3.188), (-2.857, -2.492, -3.188), (-4.799, 3.633, -5.441), (-3.067, 2.633, -5.441), (-5.537, 2.354, -5.441), (-3.805, 1.354, -5.441), (-2.848, 2.507, -3.188), (-1.116, 1.507, -3.188), (-1.854, 0.228, -3.188), (-3.586, 1.228, -3.188), (0.7469, 5.973, -5.441), (0.7469, 3.973, -5.441), (-0.7297, 5.973, -5.441), (-0.7297, 3.973, -5.441), (0.7469, 3.72, -3.188), (0.7469, 1.72, -3.188), (-0.7297, 1.72, -3.188), (-0.7297, 3.72, -3.188), (5.546, 2.34, -5.441), (3.814, 1.34, -5.441), (4.808, 3.618, -5.441), (3.076, 2.618, -5.441), (3.595, 1.213, -3.188), (1.863, 0.2131, -3.188), (1.125, 1.492, -3.188), (2.857, 2.492, -3.188), (4.799, -3.633, -5.441), (3.067, -2.633, -5.441), (5.537, -2.354, -5.441), (3.805, -1.354, -5.441), (2.848, -2.507, -3.188), (1.116, -1.507, -3.188), (1.854, -0.228, -3.188), (3.586, -1.228, -3.188)], [], [(2, 7, 6, 3), (6, 7, 4, 5), (1, 5, 4, 0), (0, 4, 7, 2), (0, 2, 3, 1), (3, 6, 5, 1), (10, 15, 14, 11), (14, 15, 12, 13), (9, 13, 12, 8), (8, 12, 15, 10), (8, 10, 11, 9), (11, 14, 13, 9), (18, 23, 22, 19), (22, 23, 20, 21), (17, 21, 20, 16), (16, 20, 23, 18), (16, 18, 19, 17), (19, 22, 21, 17), (26, 31, 30, 27), (30, 31, 28, 29), (25, 29, 28, 24), (24, 28, 31, 26), (24, 26, 27, 25), (27, 30, 29, 25), (34, 39, 38, 35), (38, 39, 36, 37), (33, 37, 36, 32), (32, 36, 39, 34), (32, 34, 35, 33), (35, 38, 37, 33), (42, 47, 46, 43), (46, 47, 44, 45), (41, 45, 44, 40), (40, 44, 47, 42), (40, 42, 43, 41), (43, 46, 45, 41), (38, 29, 30, 21, 22, 13, 14, 5, 6, 45, 46, 37), (29, 38, 35, 25), (21, 30, 27, 17), (13, 22, 19, 9), (5, 14, 11, 1), (3, 41, 45, 6), (37, 46, 43, 33), (36, 47, 46, 37), (28, 39, 38, 29), (20, 31, 30, 21), (12, 23, 22, 13), (4, 15, 14, 5), (6, 45, 44, 7), (42, 32, 33, 43), (34, 24, 25, 35), (26, 16, 17, 27), (18, 8, 9, 19), (10, 0, 1, 11), (41, 3, 2, 40), (7, 44, 40, 2), (0, 10, 15, 4), (8, 18, 23, 12), (16, 26, 31, 20), (24, 34, 39, 28), (32, 42, 47, 36)])
_uv = me_cube_005.uv_layers.new(name='UVMap')
_uv.uv.foreach_set('vector', [0.625, 0.75, 0.625, 0.75, 0.625, 0.5, 0.625, 0.5, 0.625, 0.5, 0.625, 0.75, 0.875, 0.75, 0.875, 0.5, 0.625, 0.25, 0.625, 0.25, 0.625, 0.0, 0.625, 0.0, 0.625, 1.0, 0.625, 1.0, 0.625, 0.75, 0.625, 0.75, 0.625, 0.0, 0.625, 0.75, 0.625, 0.5, 0.625, 0.25, 0.625, 0.5, 0.625, 0.5, 0.625, 0.25, 0.625, 0.25, 0.625, 0.75, 0.625, 0.75, 0.625, 0.5, 0.625, 0.5, 0.625, 0.5, 0.625, 0.75, 0.875, 0.75, 0.875, 0.5, 0.625, 0.25, 0.625, 0.25, 0.625, 0.0, 0.625, 0.0, 0.625, 1.0, 0.625, 1.0, 0.625, 0.75, 0.625, 0.75, 0.625, 0.0, 0.625, 0.75, 0.625, 0.5, 0.625, 0.25, 0.625, 0.5, 0.625, 0.5, 0.625, 0.25, 0.625, 0.25, 0.625, 0.75, 0.625, 0.75, 0.625, 0.5, 0.625, 0.5, 0.625, 0.5, 0.625, 0.75, 0.875, 0.75, 0.875, 0.5, 0.625, 0.25, 0.625, 0.25, 0.625, 0.0, 0.625, 0.0, 0.625, 1.0, 0.625, 1.0, 0.625, 0.75, 0.625, 0.75, 0.625, 0.0, 0.625, 0.75, 0.625, 0.5, 0.625, 0.25, 0.625, 0.5, 0.625, 0.5, 0.625, 0.25, 0.625, 0.25, 0.625, 0.75, 0.625, 0.75, 0.625, 0.5, 0.625, 0.5, 0.625, 0.5, 0.625, 0.75, 0.875, 0.75, 0.875, 0.5, 0.625, 0.25, 0.625, 0.25, 0.625, 0.0, 0.625, 0.0, 0.625, 1.0, 0.625, 1.0, 0.625, 0.75, 0.625, 0.75, 0.625, 0.0, 0.625, 0.75, 0.625, 0.5, 0.625, 0.25, 0.625, 0.5, 0.625, 0.5, 0.625, 0.25, 0.625, 0.25, 0.625, 0.75, 0.625, 0.75, 0.625, 0.5, 0.625, 0.5, 0.625, 0.5, 0.625, 0.75, 0.875, 0.75, 0.875, 0.5, 0.625, 0.25, 0.625, 0.25, 0.625, 0.0, 0.625, 0.0, 0.625, 1.0, 0.625, 1.0, 0.625, 0.75, 0.625, 0.75, 0.625, 0.0, 0.625, 0.75, 0.625, 0.5, 0.625, 0.25, 0.625, 0.5, 0.625, 0.5, 0.625, 0.25, 0.625, 0.25, 0.625, 0.75, 0.625, 0.75, 0.625, 0.5, 0.625, 0.5, 0.625, 0.5, 0.625, 0.75, 0.875, 0.75, 0.875, 0.5, 0.625, 0.25, 0.625, 0.25, 0.625, 0.0, 0.625, 0.0, 0.625, 1.0, 0.625, 1.0, 0.625, 0.75, 0.625, 0.75, 0.625, 0.0, 0.625, 0.75, 0.625, 0.5, 0.625, 0.25, 0.625, 0.5, 0.625, 0.5, 0.625, 0.25, 0.625, 0.25, 0.625, 0.5, 0.875, 0.5, 0.625, 0.5, 0.875, 0.5, 0.625, 0.5, 0.875, 0.5, 0.625, 0.5, 0.875, 0.5, 0.625, 0.5, 0.875, 0.5, 0.625, 0.5, 0.875, 0.5, 0.0, 0.0, 0.0, 0.0, 0.0, 0.0, 0.0, 0.0, 0.0, 0.0, 0.0, 0.0, 0.0, 0.0, 0.0, 0.0, 0.0, 0.0, 0.0, 0.0, 0.0, 0.0, 0.0, 0.0, 0.0, 0.0, 0.0, 0.0, 0.0, 0.0, 0.0, 0.0, 0.0, 0.0, 0.0, 0.0, 0.0, 0.0, 0.0, 0.0, 0.0, 0.0, 0.0, 0.0, 0.0, 0.0, 0.0, 0.0, 0.0, 0.0, 0.0, 0.0, 0.0, 0.0, 0.0, 0.0, 0.0, 0.0, 0.0, 0.0, 0.0, 0.0, 0.0, 0.0, 0.0, 0.0, 0.0, 0.0, 0.0, 0.0, 0.0, 0.0, 0.0, 0.0, 0.0, 0.0, 0.0, 0.0, 0.0, 0.0, 0.0, 0.0, 0.0, 0.0, 0.0, 0.0, 0.0, 0.0, 0.0, 0.0, 0.0, 0.0, 0.0, 0.0, 0.0, 0.0, 0.0, 0.0, 0.0, 0.0, 0.0, 0.0, 0.0, 0.0, 0.0, 0.0, 0.0, 0.0, 0.0, 0.0, 0.0, 0.0, 0.0, 0.0, 0.0, 0.0, 0.0, 0.0, 0.0, 0.0, 0.0, 0.0, 0.0, 0.0, 0.0, 0.0, 0.0, 0.0, 0.0, 0.0, 0.0, 0.0, 0.0, 0.0, 0.0, 0.0, 0.0, 0.0, 0.0, 0.0, 0.0, 0.0, 0.0, 0.0, 0.0, 0.0, 0.0, 0.0, 0.0, 0.0, 0.0, 0.0, 0.0, 0.0, 0.0, 0.0, 0.0, 0.0, 0.0, 0.0, 0.0, 0.0, 0.0, 0.0, 0.0, 0.0, 0.0, 0.0, 0.0, 0.0, 0.0, 0.0, 0.0, 0.0, 0.0, 0.0, 0.0, 0.0, 0.0, 0.0, 0.0, 0.0, 0.0, 0.0, 0.0, 0.0, 0.0, 0.0, 0.0, 0.0, 0.0, 0.0])
me_cube_005.use_remesh_fix_poles = True
me_cube_005.use_remesh_preserve_attributes = False
me_cube_005.update()
me_beziercurve_002 = bpy.data.meshes.new('BezierCurve.002')
me_beziercurve_002.from_pydata([(1.363, -0.2259, -0.3834), (1.522, 0.06573, -0.5605), (1.673, 0.3648, -0.7352), (1.817, 0.6705, -0.9069), (1.952, 0.9821, -1.075), (2.08, 1.299, -1.239), (2.198, 1.62, -1.399), (2.307, 1.944, -1.553), (2.406, 2.271, -1.702), (2.494, 2.6, -1.845), (2.572, 2.93, -1.982), (2.638, 3.261, -2.111), (2.692, 3.59, -2.232), (1.481, -0.2709, -0.4456), (1.639, 0.02069, -0.6227), (1.79, 0.3198, -0.7974), (1.934, 0.6255, -0.9691), (2.07, 0.9371, -1.137), (2.197, 1.254, -1.301), (2.316, 1.575, -1.461), (2.424, 1.899, -1.616), (2.523, 2.226, -1.765), (2.612, 2.555, -1.908), (2.689, 2.885, -2.044), (2.755, 3.216, -2.173), (2.809, 3.545, -2.294), (2.13, 3.173, -3.059), (2.076, 2.843, -2.938), (2.01, 2.513, -2.808), (1.933, 2.183, -2.672), (1.845, 1.854, -2.529), (1.746, 1.527, -2.38), (1.637, 1.202, -2.226), (1.519, 0.8812, -2.066), (1.391, 0.5645, -1.902), (1.256, 0.253, -1.734), (1.112, -0.05278, -1.562), (0.9605, -0.3518, -1.387), (0.8021, -0.6435, -1.21), (2.013, 3.218, -2.997), (1.959, 2.888, -2.875), (1.893, 2.558, -2.746), (1.816, 2.228, -2.61), (1.727, 1.899, -2.467), (1.628, 1.572, -2.318), (1.52, 1.247, -2.164), (1.401, 0.9262, -2.004), (1.274, 0.6096, -1.84), (1.138, 0.298, -1.672), (0.9943, -0.007748, -1.5), (0.843, -0.3068, -1.325), (0.6847, -0.5984, -1.148), (0.6801, -0.6017, -1.148), (0.4335, -0.72, -1.409), (0.1792, -0.8315, -1.667), (-0.08223, -0.9359, -1.923), (-0.35, -1.033, -2.174), (-0.6449, -1.115, -2.432), (-0.9204, -1.197, -2.672), (-1.201, -1.27, -2.907), (-1.485, -1.335, -3.135), (-1.773, -1.39, -3.356), (-2.063, -1.435, -3.569), (-2.356, -1.47, -3.773), (-2.649, -1.494, -3.967), (0.7365, -0.7088, -1.222), (0.4899, -0.827, -1.483), (0.2356, -0.9385, -1.742), (-0.02582, -1.043, -1.997), (-0.2936, -1.14, -2.249), (-0.5849, -1.222, -2.503), (-0.8605, -1.304, -2.744), (-1.141, -1.377, -2.978), (-1.425, -1.442, -3.206), (-1.713, -1.497, -3.427), (-2.003, -1.542, -3.64), (-2.296, -1.577, -3.844), (-2.589, -1.601, -4.038), (-3.06, -2.415, -3.501), (-2.766, -2.39, -3.306), (-2.473, -2.355, -3.103), (-2.183, -2.31, -2.89), (-1.895, -2.255, -2.669), (-1.611, -2.191, -2.441), (-1.331, -2.118, -2.206), (-1.055, -2.036, -1.966), (-0.785, -1.948, -1.724), (-0.5172, -1.851, -1.473), (-0.2558, -1.747, -1.217), (-0.001489, -1.635, -0.9589), (0.2451, -1.517, -0.6982), (-3.12, -2.307, -3.429), (-2.826, -2.283, -3.235), (-2.533, -2.248, -3.031), (-2.243, -2.203, -2.819), (-1.955, -2.148, -2.598), (-1.671, -2.084, -2.37), (-1.391, -2.01, -2.135), (-1.115, -1.929, -1.894), (-0.8414, -1.841, -1.65), (-0.5736, -1.744, -1.398), (-0.3122, -1.64, -1.143), (-0.0579, -1.528, -0.8844), (0.1887, -1.41, -0.6237), (0.1933, -1.416, -0.6181), (0.01153, -1.685, -0.4322), (-0.1779, -1.948, -0.2431), (-0.3745, -2.204, -0.05159), (-0.5777, -2.452, 0.142), (-0.7872, -2.69, 0.3371), (-1.002, -2.919, 0.5332), (-1.223, -3.138, 0.7298), (-1.448, -3.345, 0.9263), (-1.678, -3.54, 1.122), (-1.911, -3.722, 1.317), (-2.148, -3.891, 1.51), (-2.387, -4.045, 1.702), (0.2598, -1.546, -0.6251), (0.07807, -1.815, -0.4391), (-0.1114, -2.078, -0.2501), (-0.3079, -2.333, -0.05857), (-0.5112, -2.581, 0.135), (-0.7207, -2.82, 0.3301), (-0.9359, -3.049, 0.5262), (-1.156, -3.267, 0.7228), (-1.382, -3.475, 0.9193), (-1.611, -3.67, 1.115), (-1.844, -3.852, 1.31), (-2.081, -4.02, 1.503), (-2.321, -4.174, 1.695), (-1.644, -3.8, 2.46), (-1.404, -3.646, 2.269), (-1.168, -3.478, 2.075), (-0.9342, -3.296, 1.881), (-0.7047, -3.1, 1.685), (-0.4795, -2.893, 1.488), (-0.259, -2.675, 1.291), (-0.04384, -2.446, 1.095), (0.1656, -2.207, 0.9003), (0.3689, -1.959, 0.7067), (0.5655, -1.704, 0.5152), (0.7549, -1.441, 0.3262), (0.9367, -1.171, 0.1402), (-1.71, -3.671, 2.467), (-1.471, -3.517, 2.276), (-1.234, -3.348, 2.082), (-1.001, -3.166, 1.888), (-0.7712, -2.971, 1.692), (-0.546, -2.764, 1.495), (-0.3256, -2.545, 1.298), (-0.1104, -2.316, 1.102), (0.09911, -2.077, 0.9073), (0.3024, -1.83, 0.7137), (0.499, -1.574, 0.5222), (0.6884, -1.311, 0.3331), (0.8702, -1.042, 0.1472), (0.8764, -1.04, 0.1464), (1.1, -0.8997, 0.416), (1.316, -0.752, 0.6888), (1.524, -0.5976, 0.9641), (1.725, -0.4367, 1.241), (1.916, -0.2697, 1.519), (2.098, -0.09704, 1.797), (2.269, 0.08097, 2.075), (2.43, 0.264, 2.351), (2.578, 0.4516, 2.626), (2.715, 0.6434, 2.897), (2.838, 0.8392, 3.165), (2.948, 1.038, 3.429), (1.004, -1.108, 0.1517), (1.227, -0.9672, 0.4212), (1.443, -0.8195, 0.694), (1.652, -0.6651, 0.9693), (1.852, -0.5042, 1.246), (2.044, -0.3372, 1.524), (2.225, -0.1645, 1.803), (2.397, 0.01347, 2.08), (2.557, 0.1965, 2.357), (2.706, 0.3841, 2.631), (2.842, 0.5759, 2.902), (2.966, 0.7717, 3.17), (3.075, 0.9709, 3.434), (3.565, 1.781, 2.91), (3.455, 1.582, 2.647), (3.332, 1.386, 2.379), (3.196, 1.194, 2.107), (3.047, 1.007, 1.833), (2.887, 0.8235, 1.557), (2.715, 0.6455, 1.279), (2.533, 0.4728, 1.001), (2.342, 0.3059, 0.7228), (2.142, 0.145, 0.4458), (1.933, -0.009464, 0.1705), (1.717, -0.1571, -0.1023), (1.494, -0.2976, -0.3719), (3.437, 1.848, 2.905), (3.328, 1.649, 2.641), (3.204, 1.453, 2.373), (3.068, 1.262, 2.102), (2.919, 1.074, 1.828), (2.759, 0.891, 1.551), (2.588, 0.713, 1.274), (2.406, 0.5403, 0.9955), (2.214, 0.3734, 0.7175), (2.014, 0.2125, 0.4405), (1.805, 0.05803, 0.1652), (1.589, -0.08963, -0.1076), (1.366, -0.2301, -0.3771), (1.933, 2.183, -2.672), (1.845, 1.854, -2.529), (2.01, 2.513, -2.808), (2.076, 2.843, -2.938), (2.13, 3.173, -3.059), (1.952, 0.9821, -1.075), (2.07, 0.9371, -1.137), (2.809, 3.545, -2.294), (2.013, 3.218, -2.997), (2.692, 3.59, -2.232), (2.08, 1.299, -1.239), (2.197, 1.254, -1.301), (2.198, 1.62, -1.399), (1.52, 1.247, -2.164), (1.401, 0.9262, -2.004), (2.316, 1.575, -1.461), (1.519, 0.8812, -2.066), (2.494, 2.6, -1.845), (2.406, 2.271, -1.702), (2.307, 1.944, -1.553), (1.817, 0.6705, -0.9069), (1.673, 0.3648, -0.7352), (1.522, 0.06573, -0.5605), (2.572, 2.93, -1.982), (1.138, 0.298, -1.672), (2.755, 3.216, -2.173), (2.638, 3.261, -2.111), (1.363, -0.2259, -0.3834), (1.637, 1.202, -2.226), (2.424, 1.899, -1.616), (1.481, -0.2709, -0.4456), (1.274, 0.6096, -1.84), (2.523, 2.226, -1.765), (1.639, 0.02069, -0.6227), (1.391, 0.5645, -1.902), (2.612, 2.555, -1.908), (1.79, 0.3198, -0.7974), (1.934, 0.6255, -0.9691), (2.689, 2.885, -2.044), (1.959, 2.888, -2.875), (1.746, 1.527, -2.38), (1.256, 0.253, -1.734), (1.112, -0.05278, -1.562), (0.9605, -0.3518, -1.387), (0.8021, -0.6435, -1.21), (1.893, 2.558, -2.746), (1.816, 2.228, -2.61), (1.727, 1.899, -2.467), (1.628, 1.572, -2.318), (0.9943, -0.007748, -1.5), (0.843, -0.3068, -1.325), (0.6847, -0.5984, -1.148), (-2.183, -2.31, -2.89), (-1.895, -2.255, -2.669), (-2.473, -2.355, -3.103), (-2.766, -2.39, -3.306), (-3.06, -2.415, -3.501), (-0.35, -1.033, -2.174), (-0.2936, -1.14, -2.249), (-2.589, -1.601, -4.038), (-3.12, -2.307, -3.429), (-2.649, -1.494, -3.967), (-0.6449, -1.115, -2.432), (-0.5849, -1.222, -2.503), (-0.9204, -1.197, -2.672), (-1.391, -2.01, -2.135), (-1.115, -1.929, -1.894), (-0.8605, -1.304, -2.744), (-1.055, -2.036, -1.966), (-1.773, -1.39, -3.356), (-1.485, -1.335, -3.135), (-1.201, -1.27, -2.907), (-0.08223, -0.9359, -1.923), (0.1792, -0.8315, -1.667), (0.4335, -0.72, -1.409), (-2.063, -1.435, -3.569), (-0.5736, -1.744, -1.398), (-2.296, -1.577, -3.844), (-2.356, -1.47, -3.773), (0.6801, -0.6017, -1.148), (-1.331, -2.118, -2.206), (-1.141, -1.377, -2.978), (0.7365, -0.7088, -1.222), (-0.8414, -1.841, -1.65), (-1.425, -1.442, -3.206), (0.4899, -0.827, -1.483), (-0.785, -1.948, -1.724), (-1.713, -1.497, -3.427), (0.2356, -0.9385, -1.742), (-0.02582, -1.043, -1.997), (-2.003, -1.542, -3.64), (-2.826, -2.283, -3.235), (-1.611, -2.191, -2.441), (-0.5172, -1.851, -1.473), (-0.2558, -1.747, -1.217), (-0.001489, -1.635, -0.9589), (0.2451, -1.517, -0.6982), (-2.533, -2.248, -3.031), (-2.243, -2.203, -2.819), (-1.955, -2.148, -2.598), (-1.671, -2.084, -2.37), (-0.3122, -1.64, -1.143), (-0.0579, -1.528, -0.8844), (0.1887, -1.41, -0.6237), (-0.9342, -3.296, 1.881), (-0.7047, -3.1, 1.685), (-1.168, -3.478, 2.075), (-1.404, -3.646, 2.269), (-1.644, -3.8, 2.46), (-0.5777, -2.452, 0.142), (-0.5112, -2.581, 0.135), (-2.321, -4.174, 1.695), (-1.71, -3.671, 2.467), (-2.387, -4.045, 1.702), (-0.7872, -2.69, 0.3371), (-0.7207, -2.82, 0.3301), (-1.002, -2.919, 0.5332), (-0.3256, -2.545, 1.298), (-0.1104, -2.316, 1.102), (-0.9359, -3.049, 0.5262), (-0.04384, -2.446, 1.095), (-1.678, -3.54, 1.122), (-1.448, -3.345, 0.9263), (-1.223, -3.138, 0.7298), (-0.3745, -2.204, -0.05159), (-0.1779, -1.948, -0.2431), (0.01153, -1.685, -0.4322), (-1.911, -3.722, 1.317), (0.3024, -1.83, 0.7137), (-2.081, -4.02, 1.503), (-2.148, -3.891, 1.51), (0.1933, -1.416, -0.6181), (-0.259, -2.675, 1.291), (-1.156, -3.267, 0.7228), (0.2598, -1.546, -0.6251), (0.09911, -2.077, 0.9073), (-1.382, -3.475, 0.9193), (0.07807, -1.815, -0.4391), (0.1656, -2.207, 0.9003), (-1.611, -3.67, 1.115), (-0.1114, -2.078, -0.2501), (-0.3079, -2.333, -0.05857), (-1.844, -3.852, 1.31), (-1.471, -3.517, 2.276), (-0.4795, -2.893, 1.488), (0.3689, -1.959, 0.7067), (0.5655, -1.704, 0.5152), (0.7549, -1.441, 0.3262), (0.9367, -1.171, 0.1402), (-1.234, -3.348, 2.082), (-1.001, -3.166, 1.888), (-0.7712, -2.971, 1.692), (-0.546, -2.764, 1.495), (0.499, -1.574, 0.5222), (0.6884, -1.311, 0.3331), (0.8702, -1.042, 0.1472), (3.196, 1.194, 2.107), (3.047, 1.007, 1.833), (3.332, 1.386, 2.379), (3.455, 1.582, 2.647), (3.565, 1.781, 2.91), (1.725, -0.4367, 1.241), (1.852, -0.5042, 1.246), (3.075, 0.9709, 3.434), (3.437, 1.848, 2.905), (2.948, 1.038, 3.429), (1.916, -0.2697, 1.519), (2.044, -0.3372, 1.524), (2.098, -0.09704, 1.797), (2.588, 0.713, 1.274), (2.406, 0.5403, 0.9955), (2.225, -0.1645, 1.803), (2.533, 0.4728, 1.001), (2.578, 0.4516, 2.626), (2.43, 0.264, 2.351), (2.269, 0.08097, 2.075), (1.524, -0.5976, 0.9641), (1.316, -0.752, 0.6888), (1.1, -0.8997, 0.416), (2.715, 0.6434, 2.897), (2.014, 0.2125, 0.4405), (2.966, 0.7717, 3.17), (2.838, 0.8392, 3.165), (0.8764, -1.04, 0.1464), (2.715, 0.6455, 1.279), (2.397, 0.01347, 2.08), (1.004, -1.108, 0.1517), (2.214, 0.3734, 0.7175), (2.557, 0.1965, 2.357), (1.227, -0.9672, 0.4212), (2.342, 0.3059, 0.7228), (2.706, 0.3841, 2.631), (1.443, -0.8195, 0.694), (1.652, -0.6651, 0.9693), (2.842, 0.5759, 2.902), (3.328, 1.649, 2.641), (2.887, 0.8235, 1.557), (2.142, 0.145, 0.4458), (1.933, -0.009464, 0.1705), (1.717, -0.1571, -0.1023), (1.494, -0.2976, -0.3719), (3.204, 1.453, 2.373), (3.068, 1.262, 2.102), (2.919, 1.074, 1.828), (2.759, 0.891, 1.551), (1.805, 0.05803, 0.1652), (1.589, -0.08963, -0.1076), (1.366, -0.2301, -0.3771)], [], [(16, 35, 34, 17), (15, 16, 3, 2), (5, 46, 47, 4), (14, 37, 36, 15), (7, 44, 45, 6), (19, 32, 31, 20), (8, 43, 44, 7), (22, 23, 10, 9), (0, 51, 38, 13), (12, 39, 40, 11), (10, 41, 42, 9), (22, 29, 28, 23), (17, 34, 33, 18), (4, 47, 48, 3), (2, 49, 50, 1), (23, 24, 11, 10), (23, 28, 27, 24), (11, 40, 41, 10), (20, 31, 30, 21), (21, 30, 29, 22), (9, 42, 43, 8), (13, 38, 37, 14), (1, 50, 51, 0), (18, 33, 32, 19), (6, 45, 46, 5), (15, 36, 35, 16), (3, 48, 49, 2), (14, 15, 2, 1), (21, 22, 9, 8), (13, 14, 1, 0), (20, 21, 8, 7), (19, 20, 7, 6), (25, 26, 39, 12), (18, 19, 6, 5), (17, 18, 5, 4), (24, 25, 12, 11), (16, 17, 4, 3), (37, 38, 51, 50), (30, 31, 44, 43), (31, 32, 45, 44), (32, 33, 46, 45), (33, 34, 47, 46), (26, 27, 40, 39), (34, 35, 48, 47), (27, 28, 41, 40), (35, 36, 49, 48), (28, 29, 42, 41), (36, 37, 50, 49), (29, 30, 43, 42), (24, 27, 26, 25), (68, 87, 86, 69), (67, 68, 55, 54), (57, 98, 99, 56), (66, 89, 88, 67), (59, 96, 97, 58), (71, 84, 83, 72), (60, 95, 96, 59), (74, 75, 62, 61), (52, 103, 90, 65), (64, 91, 92, 63), (62, 93, 94, 61), (74, 81, 80, 75), (69, 86, 85, 70), (56, 99, 100, 55), (54, 101, 102, 53), (75, 76, 63, 62), (75, 80, 79, 76), (63, 92, 93, 62), (72, 83, 82, 73), (73, 82, 81, 74), (61, 94, 95, 60), (65, 90, 89, 66), (53, 102, 103, 52), (70, 85, 84, 71), (58, 97, 98, 57), (67, 88, 87, 68), (55, 100, 101, 54), (66, 67, 54, 53), (73, 74, 61, 60), (65, 66, 53, 52), (72, 73, 60, 59), (71, 72, 59, 58), (77, 78, 91, 64), (70, 71, 58, 57), (69, 70, 57, 56), (76, 77, 64, 63), (68, 69, 56, 55), (89, 90, 103, 102), (82, 83, 96, 95), (83, 84, 97, 96), (84, 85, 98, 97), (85, 86, 99, 98), (78, 79, 92, 91), (86, 87, 100, 99), (79, 80, 93, 92), (87, 88, 101, 100), (80, 81, 94, 93), (88, 89, 102, 101), (81, 82, 95, 94), (76, 79, 78, 77), (120, 139, 138, 121), (119, 120, 107, 106), (109, 150, 151, 108), (118, 141, 140, 119), (111, 148, 149, 110), (123, 136, 135, 124), (112, 147, 148, 111), (126, 127, 114, 113), (104, 155, 142, 117), (116, 143, 144, 115), (114, 145, 146, 113), (126, 133, 132, 127), (121, 138, 137, 122), (108, 151, 152, 107), (106, 153, 154, 105), (127, 128, 115, 114), (127, 132, 131, 128), (115, 144, 145, 114), (124, 135, 134, 125), (125, 134, 133, 126), (113, 146, 147, 112), (117, 142, 141, 118), (105, 154, 155, 104), (122, 137, 136, 123), (110, 149, 150, 109), (119, 140, 139, 120), (107, 152, 153, 106), (118, 119, 106, 105), (125, 126, 113, 112), (117, 118, 105, 104), (124, 125, 112, 111), (123, 124, 111, 110), (129, 130, 143, 116), (122, 123, 110, 109), (121, 122, 109, 108), (128, 129, 116, 115), (120, 121, 108, 107), (141, 142, 155, 154), (134, 135, 148, 147), (135, 136, 149, 148), (136, 137, 150, 149), (137, 138, 151, 150), (130, 131, 144, 143), (138, 139, 152, 151), (131, 132, 145, 144), (139, 140, 153, 152), (132, 133, 146, 145), (140, 141, 154, 153), (133, 134, 147, 146), (128, 131, 130, 129), (172, 191, 190, 173), (171, 172, 159, 158), (161, 202, 203, 160), (170, 193, 192, 171), (163, 200, 201, 162), (175, 188, 187, 176), (164, 199, 200, 163), (178, 179, 166, 165), (156, 207, 194, 169), (168, 195, 196, 167), (166, 197, 198, 165), (178, 185, 184, 179), (173, 190, 189, 174), (160, 203, 204, 159), (158, 205, 206, 157), (179, 180, 167, 166), (179, 184, 183, 180), (167, 196, 197, 166), (176, 187, 186, 177), (177, 186, 185, 178), (165, 198, 199, 164), (169, 194, 193, 170), (157, 206, 207, 156), (174, 189, 188, 175), (162, 201, 202, 161), (171, 192, 191, 172), (159, 204, 205, 158), (170, 171, 158, 157), (177, 178, 165, 164), (169, 170, 157, 156), (176, 177, 164, 163), (175, 176, 163, 162), (181, 182, 195, 168), (174, 175, 162, 161), (173, 174, 161, 160), (180, 181, 168, 167), (172, 173, 160, 159), (193, 194, 207, 206), (186, 187, 200, 199), (187, 188, 201, 200), (188, 189, 202, 201), (189, 190, 203, 202), (182, 183, 196, 195), (190, 191, 204, 203), (183, 184, 197, 196), (191, 192, 205, 204), (184, 185, 198, 197), (192, 193, 206, 205), (185, 186, 199, 198), (180, 183, 182, 181), (245, 214, 242, 249), (244, 229, 228, 245), (218, 213, 239, 222), (241, 244, 250, 251), (227, 220, 221, 256), (223, 237, 248, 236), (226, 227, 256, 255), (243, 225, 231, 246), (235, 238, 252, 259), (217, 234, 247, 216), (231, 225, 254, 253), (243, 246, 210, 208), (214, 219, 224, 242), (213, 228, 232, 239), (229, 230, 258, 257), (246, 231, 234, 233), (246, 233, 211, 210), (234, 231, 253, 247), (237, 240, 209, 248), (240, 243, 208, 209), (225, 226, 255, 254), (238, 241, 251, 252), (230, 235, 259, 258), (219, 223, 236, 224), (220, 218, 222, 221), (244, 245, 249, 250), (228, 229, 257, 232), (241, 230, 229, 244), (240, 226, 225, 243), (238, 235, 230, 241), (237, 227, 226, 240), (223, 220, 227, 237), (215, 217, 216, 212), (219, 218, 220, 223), (214, 213, 218, 219), (233, 234, 217, 215), (245, 228, 213, 214), (251, 258, 259, 252), (209, 255, 256, 248), (248, 256, 221, 236), (236, 221, 222, 224), (224, 222, 239, 242), (212, 216, 247, 211), (242, 239, 232, 249), (211, 247, 253, 210), (249, 232, 257, 250), (210, 253, 254, 208), (250, 257, 258, 251), (208, 254, 255, 209), (233, 215, 212, 211), (297, 266, 294, 301), (296, 281, 280, 297), (270, 265, 291, 274), (293, 296, 302, 303), (279, 272, 273, 308), (275, 289, 300, 288), (278, 279, 308, 307), (295, 277, 283, 298), (287, 290, 304, 311), (269, 286, 299, 268), (283, 277, 306, 305), (295, 298, 262, 260), (266, 271, 276, 294), (265, 280, 284, 291), (281, 282, 310, 309), (298, 283, 286, 285), (298, 285, 263, 262), (286, 283, 305, 299), (289, 292, 261, 300), (292, 295, 260, 261), (277, 278, 307, 306), (290, 293, 303, 304), (282, 287, 311, 310), (271, 275, 288, 276), (272, 270, 274, 273), (296, 297, 301, 302), (280, 281, 309, 284), (293, 282, 281, 296), (292, 278, 277, 295), (290, 287, 282, 293), (289, 279, 278, 292), (275, 272, 279, 289), (267, 269, 268, 264), (271, 270, 272, 275), (266, 265, 270, 271), (285, 286, 269, 267), (297, 280, 265, 266), (303, 310, 311, 304), (261, 307, 308, 300), (300, 308, 273, 288), (288, 273, 274, 276), (276, 274, 291, 294), (264, 268, 299, 263), (294, 291, 284, 301), (263, 299, 305, 262), (301, 284, 309, 302), (262, 305, 306, 260), (302, 309, 310, 303), (260, 306, 307, 261), (285, 267, 264, 263), (349, 318, 346, 353), (348, 333, 332, 349), (322, 317, 343, 326), (345, 348, 354, 355), (331, 324, 325, 360), (327, 341, 352, 340), (330, 331, 360, 359), (347, 329, 335, 350), (339, 342, 356, 363), (321, 338, 351, 320), (335, 329, 358, 357), (347, 350, 314, 312), (318, 323, 328, 346), (317, 332, 336, 343), (333, 334, 362, 361), (350, 335, 338, 337), (350, 337, 315, 314), (338, 335, 357, 351), (341, 344, 313, 352), (344, 347, 312, 313), (329, 330, 359, 358), (342, 345, 355, 356), (334, 339, 363, 362), (323, 327, 340, 328), (324, 322, 326, 325), (348, 349, 353, 354), (332, 333, 361, 336), (345, 334, 333, 348), (344, 330, 329, 347), (342, 339, 334, 345), (341, 331, 330, 344), (327, 324, 331, 341), (319, 321, 320, 316), (323, 322, 324, 327), (318, 317, 322, 323), (337, 338, 321, 319), (349, 332, 317, 318), (355, 362, 363, 356), (313, 359, 360, 352), (352, 360, 325, 340), (340, 325, 326, 328), (328, 326, 343, 346), (316, 320, 351, 315), (346, 343, 336, 353), (315, 351, 357, 314), (353, 336, 361, 354), (314, 357, 358, 312), (354, 361, 362, 355), (312, 358, 359, 313), (337, 319, 316, 315), (401, 370, 398, 405), (400, 385, 384, 401), (374, 369, 395, 378), (397, 400, 406, 407), (383, 376, 377, 412), (379, 393, 404, 392), (382, 383, 412, 411), (399, 381, 387, 402), (391, 394, 408, 415), (373, 390, 403, 372), (387, 381, 410, 409), (399, 402, 366, 364), (370, 375, 380, 398), (369, 384, 388, 395), (385, 386, 414, 413), (402, 387, 390, 389), (402, 389, 367, 366), (390, 387, 409, 403), (393, 396, 365, 404), (396, 399, 364, 365), (381, 382, 411, 410), (394, 397, 407, 408), (386, 391, 415, 414), (375, 379, 392, 380), (376, 374, 378, 377), (400, 401, 405, 406), (384, 385, 413, 388), (397, 386, 385, 400), (396, 382, 381, 399), (394, 391, 386, 397), (393, 383, 382, 396), (379, 376, 383, 393), (371, 373, 372, 368), (375, 374, 376, 379), (370, 369, 374, 375), (389, 390, 373, 371), (401, 384, 369, 370), (407, 414, 415, 408), (365, 411, 412, 404), (404, 412, 377, 392), (392, 377, 378, 380), (380, 378, 395, 398), (368, 372, 403, 367), (398, 395, 388, 405), (367, 403, 409, 366), (405, 388, 413, 406), (366, 409, 410, 364), (406, 413, 414, 407), (364, 410, 411, 365), (389, 371, 368, 367), (207, 235, 0, 415), (51, 52, 287, 259), (103, 104, 339, 311), (156, 363, 155, 391), (169, 356, 142, 394), (117, 304, 90, 342), (65, 252, 38, 290), (13, 194, 408, 238), (290, 252, 259, 287), (342, 304, 311, 339), (394, 356, 363, 391), (415, 235, 238, 408), (252, 290, 304, 342, 356, 394, 408, 238), (311, 287, 259, 235, 415, 394, 391, 363, 339)])
_uv = me_beziercurve_002.uv_layers.new(name='UVMap')
_uv.uv.foreach_set('vector', [0.0, 0.0, 0.0, 0.0, 0.0, 0.0, 0.0, 0.0, 0.0, 0.0, 0.0, 0.0, 0.0, 0.0, 0.0, 0.0, 0.0, 0.0, 0.0, 0.0, 0.0, 0.0, 0.0, 0.0, 0.0, 0.0, 0.0, 0.0, 0.0, 0.0, 0.0, 0.0, 0.0, 0.0, 0.0, 0.0, 0.0, 0.0, 0.0, 0.0, 0.0, 0.0, 0.0, 0.0, 0.0, 0.0, 0.0, 0.0, 0.0, 0.0, 0.0, 0.0, 0.0, 0.0, 0.0, 0.0, 0.0, 0.0, 0.0, 0.0, 0.0, 0.0, 0.0, 0.0, 0.0, 0.0, 0.0, 0.0, 0.0, 0.0, 0.0, 0.0, 0.0, 0.0, 0.0, 0.0, 0.0, 0.0, 0.0, 0.0, 0.0, 0.0, 0.0, 0.0, 0.0, 0.0, 0.0, 0.0, 0.0, 0.0, 0.0, 0.0, 0.0, 0.0, 0.0, 0.0, 0.0, 0.0, 0.0, 0.0, 0.0, 0.0, 0.0, 0.0, 0.0, 0.0, 0.0, 0.0, 0.0, 0.0, 0.0, 0.0, 0.0, 0.0, 0.0, 0.0, 0.0, 0.0, 0.0, 0.0, 0.0, 0.0, 0.0, 0.0, 0.0, 0.0, 0.0, 0.0, 0.0, 0.0, 0.0, 0.0, 0.0, 0.0, 0.0, 0.0, 0.0, 0.0, 0.0, 0.0, 0.0, 0.0, 0.0, 0.0, 0.0, 0.0, 0.0, 0.0, 0.0, 0.0, 0.0, 0.0, 0.0, 0.0, 0.0, 0.0, 0.0, 0.0, 0.0, 0.0, 0.0, 0.0, 0.0, 0.0, 0.0, 0.0, 0.0, 0.0, 0.0, 0.0, 0.0, 0.0, 0.0, 0.0, 0.0, 0.0, 0.0, 0.0, 0.0, 0.0, 0.0, 0.0, 0.0, 0.0, 0.0, 0.0, 0.0, 0.0, 0.0, 0.0, 0.0, 0.0, 0.0, 0.0, 0.0, 0.0, 0.0, 0.0, 0.0, 0.0, 0.0, 0.0, 0.0, 0.0, 0.0, 0.0, 0.0, 0.0, 0.0, 0.0, 0.0, 0.0, 0.0, 0.0, 0.0, 0.0, 0.0, 0.0, 0.0, 0.0, 0.0, 0.0, 0.0, 0.0, 0.0, 0.0, 0.0, 0.0, 0.0, 0.0, 0.0, 0.0, 0.0, 0.0, 0.0, 0.0, 0.0, 0.0, 0.0, 0.0, 0.0, 0.0, 0.0, 0.0, 0.0, 0.0, 0.0, 0.0, 0.0, 0.0, 0.0, 0.0, 0.0, 0.0, 0.0, 0.0, 0.0, 0.0, 0.0, 0.0, 0.0, 0.0, 0.0, 0.0, 0.0, 0.0, 0.0, 0.0, 0.0, 0.0, 0.0, 0.0, 0.0, 0.0, 0.0, 0.0, 0.0, 0.0, 0.0, 0.0, 0.0, 0.0, 0.0, 0.0, 0.0, 0.0, 0.0, 0.0, 0.0, 0.0, 0.0, 0.0, 0.0, 0.0, 0.0, 0.0, 0.0, 0.0, 0.0, 0.0, 0.0, 0.0, 0.0, 0.0, 0.0, 0.0, 0.0, 0.0, 0.0, 0.0, 0.0, 0.0, 0.0, 0.0, 0.0, 0.0, 0.0, 0.0, 0.0, 0.0, 0.0, 0.0, 0.0, 0.0, 0.0, 0.0, 0.0, 0.0, 0.0, 0.0, 0.0, 0.0, 0.0, 0.0, 0.0, 0.0, 0.0, 0.0, 0.0, 0.0, 0.0, 0.0, 0.0, 0.0, 0.0, 0.0, 0.0, 0.0, 0.0, 0.0, 0.0, 0.0, 0.0, 0.0, 0.0, 0.0, 0.0, 0.0, 0.0, 0.0, 0.0, 0.0, 0.0, 0.0, 0.0, 0.0, 0.0, 0.0, 0.0, 0.0, 0.0, 0.0, 0.0, 0.0, 0.0, 0.0, 0.0, 0.0, 0.0, 0.0, 0.0, 0.0, 0.0, 0.0, 0.0, 0.0, 0.0, 0.0, 0.0, 0.0, 0.0, 0.0, 0.0, 0.0, 0.0, 0.0, 0.0, 0.0, 0.0, 0.0, 0.0, 0.0, 0.0, 0.0, 0.0, 0.0, 0.0, 0.0, 0.0, 0.0, 0.0, 0.0, 0.0, 0.0, 0.0, 0.0, 0.0, 0.0, 0.0, 0.0, 0.0, 0.0, 0.0, 0.0, 0.0, 0.0, 0.0, 0.0, 0.0, 0.0, 0.0, 0.0, 0.0, 0.0, 0.0, 0.0, 0.0, 0.0, 0.0, 0.0, 0.0, 0.0, 0.0, 0.0, 0.0, 0.0, 0.0, 0.0, 0.0, 0.0, 0.0, 0.0, 0.0, 0.0, 0.0, 0.0, 0.0, 0.0, 0.0, 0.0, 0.0, 0.0, 0.0, 0.0, 0.0, 0.0, 0.0, 0.0, 0.0, 0.0, 0.0, 0.0, 0.0, 0.0, 0.0, 0.0, 0.0, 0.0, 0.0, 0.0, 0.0, 0.0, 0.0, 0.0, 0.0, 0.0, 0.0, 0.0, 0.0, 0.0, 0.0, 0.0, 0.0, 0.0, 0.0, 0.0, 0.0, 0.0, 0.0, 0.0, 0.0, 0.0, 0.0, 0.0, 0.0, 0.0, 0.0, 0.0, 0.0, 0.0, 0.0, 0.0, 0.0, 0.0, 0.0, 0.0, 0.0, 0.0, 0.0, 0.0, 0.0, 0.0, 0.0, 0.0, 0.0, 0.0, 0.0, 0.0, 0.0, 0.0, 0.0, 0.0, 0.0, 0.0, 0.0, 0.0, 0.0, 0.0, 0.0, 0.0, 0.0, 0.0, 0.0, 0.0, 0.0, 0.0, 0.0, 0.0, 0.0, 0.0, 0.0, 0.0, 0.0, 0.0, 0.0, 0.0, 0.0, 0.0, 0.0, 0.0, 0.0, 0.0, 0.0, 0.0, 0.0, 0.0, 0.0, 0.0, 0.0, 0.0, 0.0, 0.0, 0.0, 0.0, 0.0, 0.0, 0.0, 0.0, 0.0, 0.0, 0.0, 0.0, 0.0, 0.0, 0.0, 0.0, 0.0, 0.0, 0.0, 0.0, 0.0, 0.0, 0.0, 0.0, 0.0, 0.0, 0.0, 0.0, 0.0, 0.0, 0.0, 0.0, 0.0, 0.0, 0.0, 0.0, 0.0, 0.0, 0.0, 0.0, 0.0, 0.0, 0.0, 0.0, 0.0, 0.0, 0.0, 0.0, 0.0, 0.0, 0.0, 0.0, 0.0, 0.0, 0.0, 0.0, 0.0, 0.0, 0.0, 0.0, 0.0, 0.0, 0.0, 0.0, 0.0, 0.0, 0.0, 0.0, 0.0, 0.0, 0.0, 0.0, 0.0, 0.0, 0.0, 0.0, 0.0, 0.0, 0.0, 0.0, 0.0, 0.0, 0.0, 0.0, 0.0, 0.0, 0.0, 0.0, 0.0, 0.0, 0.0, 0.0, 0.0, 0.0, 0.0, 0.0, 0.0, 0.0, 0.0, 0.0, 0.0, 0.0, 0.0, 0.0, 0.0, 0.0, 0.0, 0.0, 0.0, 0.0, 0.0, 0.0, 0.0, 0.0, 0.0, 0.0, 0.0, 0.0, 0.0, 0.0, 0.0, 0.0, 0.0, 0.0, 0.0, 0.0, 0.0, 0.0, 0.0, 0.0, 0.0, 0.0, 0.0, 0.0, 0.0, 0.0, 0.0, 0.0, 0.0, 0.0, 0.0, 0.0, 0.0, 0.0, 0.0, 0.0, 0.0, 0.0, 0.0, 0.0, 0.0, 0.0, 0.0, 0.0, 0.0, 0.0, 0.0, 0.0, 0.0, 0.0, 0.0, 0.0, 0.0, 0.0, 0.0, 0.0, 0.0, 0.0, 0.0, 0.0, 0.0, 0.0, 0.0, 0.0, 0.0, 0.0, 0.0, 0.0, 0.0, 0.0, 0.0, 0.0, 0.0, 0.0, 0.0, 0.0, 0.0, 0.0, 0.0, 0.0, 0.0, 0.0, 0.0, 0.0, 0.0, 0.0, 0.0, 0.0, 0.0, 0.0, 0.0, 0.0, 0.0, 0.0, 0.0, 0.0, 0.0, 0.0, 0.0, 0.0, 0.0, 0.0, 0.0, 0.0, 0.0, 0.0, 0.0, 0.0, 0.0, 0.0, 0.0, 0.0, 0.0, 0.0, 0.0, 0.0, 0.0, 0.0, 0.0, 0.0, 0.0, 0.0, 0.0, 0.0, 0.0, 0.0, 0.0, 0.0, 0.0, 0.0, 0.0, 0.0, 0.0, 0.0, 0.0, 0.0, 0.0, 0.0, 0.0, 0.0, 0.0, 0.0, 0.0, 0.0, 0.0, 0.0, 0.0, 0.0, 0.0, 0.0, 0.0, 0.0, 0.0, 0.0, 0.0, 0.0, 0.0, 0.0, 0.0, 0.0, 0.0, 0.0, 0.0, 0.0, 0.0, 0.0, 0.0, 0.0, 0.0, 0.0, 0.0, 0.0, 0.0, 0.0, 0.0, 0.0, 0.0, 0.0, 0.0, 0.0, 0.0, 0.0, 0.0, 0.0, 0.0, 0.0, 0.0, 0.0, 0.0, 0.0, 0.0, 0.0, 0.0, 0.0, 0.0, 0.0, 0.0, 0.0, 0.0, 0.0, 0.0, 0.0, 0.0, 0.0, 0.0, 0.0, 0.0, 0.0, 0.0, 0.0, 0.0, 0.0, 0.0, 0.0, 0.0, 0.0, 0.0, 0.0, 0.0, 0.0, 0.0, 0.0, 0.0, 0.0, 0.0, 0.0, 0.0, 0.0, 0.0, 0.0, 0.0, 0.0, 0.0, 0.0, 0.0, 0.0, 0.0, 0.0, 0.0, 0.0, 0.0, 0.0, 0.0, 0.0, 0.0, 0.0, 0.0, 0.0, 0.0, 0.0, 0.0, 0.0, 0.0, 0.0, 0.0, 0.0, 0.0, 0.0, 0.0, 0.0, 0.0, 0.0, 0.0, 0.0, 0.0, 0.0, 0.0, 0.0, 0.0, 0.0, 0.0, 0.0, 0.0, 0.0, 0.0, 0.0, 0.0, 0.0, 0.0, 0.0, 0.0, 0.0, 0.0, 0.0, 0.0, 0.0, 0.0, 0.0, 0.0, 0.0, 0.0, 0.0, 0.0, 0.0, 0.0, 0.0, 0.0, 0.0, 0.0, 0.0, 0.0, 0.0, 0.0, 0.0, 0.0, 0.0, 0.0, 0.0, 0.0, 0.0, 0.0, 0.0, 0.0, 0.0, 0.0, 0.0, 0.0, 0.0, 0.0, 0.0, 0.0, 0.0, 0.0, 0.0, 0.0, 0.0, 0.0, 0.0, 0.0, 0.0, 0.0, 0.0, 0.0, 0.0, 0.0, 0.0, 0.0, 0.0, 0.0, 0.0, 0.0, 0.0, 0.0, 0.0, 0.0, 0.0, 0.0, 0.0, 0.0, 0.0, 0.0, 0.0, 0.0, 0.0, 0.0, 0.0, 0.0, 0.0, 0.0, 0.0, 0.0, 0.0, 0.0, 0.0, 0.0, 0.0, 0.0, 0.0, 0.0, 0.0, 0.0, 0.0, 0.0, 0.0, 0.0, 0.0, 0.0, 0.0, 0.0, 0.0, 0.0, 0.0, 0.0, 0.0, 0.0, 0.0, 0.0, 0.0, 0.0, 0.0, 0.0, 0.0, 0.0, 0.0, 0.0, 0.0, 0.0, 0.0, 0.0, 0.0, 0.0, 0.0, 0.0, 0.0, 0.0, 0.0, 0.0, 0.0, 0.0, 0.0, 0.0, 0.0, 0.0, 0.0, 0.0, 0.0, 0.0, 0.0, 0.0, 0.0, 0.0, 0.0, 0.0, 0.0, 0.0, 0.0, 0.0, 0.0, 0.0, 0.0, 0.0, 0.0, 0.0, 0.0, 0.0, 0.0, 0.0, 0.0, 0.0, 0.0, 0.0, 0.0, 0.0, 0.0, 0.0, 0.0, 0.0, 0.0, 0.0, 0.0, 0.0, 0.0, 0.0, 0.0, 0.0, 0.0, 0.0, 0.0, 0.0, 0.0, 0.0, 0.0, 0.0, 0.0, 0.0, 0.0, 0.0, 0.0, 0.0, 0.0, 0.0, 0.0, 0.0, 0.0, 0.0, 0.0, 0.0, 0.0, 0.0, 0.0, 0.0, 0.0, 0.0, 0.0, 0.0, 0.0, 0.0, 0.0, 0.0, 0.0, 0.0, 0.0, 0.0, 0.0, 0.0, 0.0, 0.0, 0.0, 0.0, 0.0, 0.0, 0.0, 0.0, 0.0, 0.0, 0.0, 0.0, 0.0, 0.0, 0.0, 0.0, 0.0, 0.0, 0.0, 0.0, 0.0, 0.0, 0.0, 0.0, 0.0, 0.0, 0.0, 0.0, 0.0, 0.0, 0.0, 0.0, 0.0, 0.0, 0.0, 0.0, 0.0, 0.0, 0.0, 0.0, 0.0, 0.0, 0.0, 0.0, 0.0, 0.0, 0.0, 0.0, 0.0, 0.0, 0.0, 0.0, 0.0, 0.0, 0.0, 0.0, 0.0, 0.0, 0.0, 0.0, 0.0, 0.0, 0.0, 0.0, 0.0, 0.0, 0.0, 0.0, 0.0, 0.0, 0.0, 0.0, 0.0, 0.0, 0.0, 0.0, 0.0, 0.0, 0.0, 0.0, 0.0, 0.0, 0.0, 0.0, 0.0, 0.0, 0.0, 0.0, 0.0, 0.0, 0.0, 0.0, 0.0, 0.0, 0.0, 0.0, 0.0, 0.0, 0.0, 0.0, 0.0, 0.0, 0.0, 0.0, 0.0, 0.0, 0.0, 0.0, 0.0, 0.0, 0.0, 0.0, 0.0, 0.0, 0.0, 0.0, 0.0, 0.0, 0.0, 0.0, 0.0, 0.0, 0.0, 0.0, 0.0, 0.0, 0.0, 0.0, 0.0, 0.0, 0.0, 0.0, 0.0, 0.0, 0.0, 0.0, 0.0, 0.0, 0.0, 0.0, 0.0, 0.0, 0.0, 0.0, 0.0, 0.0, 0.0, 0.0, 0.0, 0.0, 0.0, 0.0, 0.0, 0.0, 0.0, 0.0, 0.0, 0.0, 0.0, 0.0, 0.0, 0.0, 0.0, 0.0, 0.0, 0.0, 0.0, 0.0, 0.0, 0.0, 0.0, 0.0, 0.0, 0.0, 0.0, 0.0, 0.0, 0.0, 0.0, 0.0, 0.0, 0.0, 0.0, 0.0, 0.0, 0.0, 0.0, 0.0, 0.0, 0.0, 0.0, 0.0, 0.0, 0.0, 0.0, 0.0, 0.0, 0.0, 0.0, 0.0, 0.0, 0.0, 0.0, 0.0, 0.0, 0.0, 0.0, 0.0, 0.0, 0.0, 0.0, 0.0, 0.0, 0.0, 0.0, 0.0, 0.0, 0.0, 0.0, 0.0, 0.0, 0.0, 0.0, 0.0, 0.0, 0.0, 0.0, 0.0, 0.0, 0.0, 0.0, 0.0, 0.0, 0.0, 0.0, 0.0, 0.0, 0.0, 0.0, 0.0, 0.0, 0.0, 0.0, 0.0, 0.0, 0.0, 0.0, 0.0, 0.0, 0.0, 0.0, 0.0, 0.0, 0.0, 0.0, 0.0, 0.0, 0.0, 0.0, 0.0, 0.0, 0.0, 0.0, 0.0, 0.0, 0.0, 0.0, 0.0, 0.0, 0.0, 0.0, 0.0, 0.0, 0.0, 0.0, 0.0, 0.0, 0.0, 0.0, 0.0, 0.0, 0.0, 0.0, 0.0, 0.0, 0.0, 0.0, 0.0, 0.0, 0.0, 0.0, 0.0, 0.0, 0.0, 0.0, 0.0, 0.0, 0.0, 0.0, 0.0, 0.0, 0.0, 0.0, 0.0, 0.0, 0.0, 0.0, 0.0, 0.0, 0.0, 0.0, 0.0, 0.0, 0.0, 0.0, 0.0, 0.0, 0.0, 0.0, 0.0, 0.0, 0.0, 0.0, 0.0, 0.0, 0.0, 0.0, 0.0, 0.0, 0.0, 0.0, 0.0, 0.0, 0.0, 0.0, 0.0, 0.0, 0.0, 0.0, 0.0, 0.0, 0.0, 0.0, 0.0, 0.0, 0.0, 0.0, 0.0, 0.0, 0.0, 0.0, 0.0, 0.0, 0.0, 0.0, 0.0, 0.0, 0.0, 0.0, 0.0, 0.0, 0.0, 0.0, 0.0, 0.0, 0.0, 0.0, 0.0, 0.0, 0.0, 0.0, 0.0, 0.0, 0.0, 0.0, 0.0, 0.0, 0.0, 0.0, 0.0, 0.0, 0.0, 0.0, 0.0, 0.0, 0.0, 0.0, 0.0, 0.0, 0.0, 0.0, 0.0, 0.0, 0.0, 0.0, 0.0, 0.0, 0.0, 0.0, 0.0, 0.0, 0.0, 0.0, 0.0, 0.0, 0.0, 0.0, 0.0, 0.0, 0.0, 0.0, 0.0, 0.0, 0.0, 0.0, 0.0, 0.0, 0.0, 0.0, 0.0, 0.0, 0.0, 0.0, 0.0, 0.0, 0.0, 0.0, 0.0, 0.0, 0.0, 0.0, 0.0, 0.0, 0.0, 0.0, 0.0, 0.0, 0.0, 0.0, 0.0, 0.0, 0.0, 0.0, 0.0, 0.0, 0.0, 0.0, 0.0, 0.0, 0.0, 0.0, 0.0, 0.0, 0.0, 0.0, 0.0, 0.0, 0.0, 0.0, 0.0, 0.0, 0.0, 0.0, 0.0, 0.0, 0.0, 0.0, 0.0, 0.0, 0.0, 0.0, 0.0, 0.0, 0.0, 0.0, 0.0, 0.0, 0.0, 0.0, 0.0, 0.0, 0.0, 0.0, 0.0, 0.0, 0.0, 0.0, 0.0, 0.0, 0.0, 0.0, 0.0, 0.0, 0.0, 0.0, 0.0, 0.0, 0.0, 0.0, 0.0, 0.0, 0.0, 0.0, 0.0, 0.0, 0.0, 0.0, 0.0, 0.0, 0.0, 0.0, 0.0, 0.0, 0.0, 0.0, 0.0, 0.0, 0.0, 0.0, 0.0, 0.0, 0.0, 0.0, 0.0, 0.0, 0.0, 0.0, 0.0, 0.0, 0.0, 0.0, 0.0, 0.0, 0.0, 0.0, 0.0, 0.0, 0.0, 0.0, 0.0, 0.0, 0.0, 0.0, 0.0, 0.0, 0.0, 0.0, 0.0, 0.0, 0.0, 0.0, 0.0, 0.0, 0.0, 0.0, 0.0, 0.0, 0.0, 0.0, 0.0, 0.0, 0.0, 0.0, 0.0, 0.0, 0.0, 0.0, 0.0, 0.0, 0.0, 0.0, 0.0, 0.0, 0.0, 0.0, 0.0, 0.0, 0.0, 0.0, 0.0, 0.0, 0.0, 0.0, 0.0, 0.0, 0.0, 0.0, 0.0, 0.0, 0.0, 0.0, 0.0, 0.0, 0.0, 0.0, 0.0, 0.0, 0.0, 0.0, 0.0, 0.0, 0.0, 0.0, 0.0, 0.0, 0.0, 0.0, 0.0, 0.0, 0.0, 0.0, 0.0, 0.0, 0.0, 0.0, 0.0, 0.0, 0.0, 0.0, 0.0, 0.0, 0.0, 0.0, 0.0, 0.0, 0.0, 0.0, 0.0, 0.0, 0.0, 0.0, 0.0, 0.0, 0.0, 0.0, 0.0, 0.0, 0.0, 0.0, 0.0, 0.0, 0.0, 0.0, 0.0, 0.0, 0.0, 0.0, 0.0, 0.0, 0.0, 0.0, 0.0, 0.0, 0.0, 0.0, 0.0, 0.0, 0.0, 0.0, 0.0, 0.0, 0.0, 0.0, 0.0, 0.0, 0.0, 0.0, 0.0, 0.0, 0.0, 0.0, 0.0, 0.0, 0.0, 0.0, 0.0, 0.0, 0.0, 0.0, 0.0, 0.0, 0.0, 0.0, 0.0, 0.0, 0.0, 0.0, 0.0, 0.0, 0.0, 0.0, 0.0, 0.0, 0.0, 0.0, 0.0, 0.0, 0.0, 0.0, 0.0, 0.0, 0.0, 0.0, 0.0, 0.0, 0.0, 0.0, 0.0, 0.0, 0.0, 0.0, 0.0, 0.0, 0.0, 0.0, 0.0, 0.0, 0.0, 0.0, 0.0, 0.0, 0.0, 0.0, 0.0, 0.0, 0.0, 0.0, 0.0, 0.0, 0.0, 0.0, 0.0, 0.0, 0.0, 0.0, 0.0, 0.0, 0.0, 0.0, 0.0, 0.0, 0.0, 0.0, 0.0, 0.0, 0.0, 0.0, 0.0, 0.0, 0.0, 0.0, 0.0, 0.0, 0.0, 0.0, 0.0, 0.0, 0.0, 0.0, 0.0, 0.0, 0.0, 0.0, 0.0, 0.0, 0.0, 0.0, 0.0, 0.0, 0.0, 0.0, 0.0, 0.0, 0.0, 0.0, 0.0, 0.0, 0.0, 0.0, 0.0, 0.0, 0.0, 0.0, 0.0, 0.0, 0.0, 0.0, 0.0, 0.0, 0.0, 0.0, 0.0, 0.0, 0.0, 0.0, 0.0, 0.0, 0.0, 0.0, 0.0, 0.0, 0.0, 0.0, 0.0, 0.0, 0.0, 0.0, 0.0, 0.0, 0.0, 0.0, 0.0, 0.0, 0.0, 0.0, 0.0, 0.0, 0.0, 0.0, 0.0, 0.0, 0.0, 0.0, 0.0, 0.0, 0.0, 0.0, 0.0, 0.0, 0.0, 0.0, 0.0, 0.0, 0.0, 0.0, 0.0, 0.0, 0.0, 0.0, 0.0, 0.0, 0.0, 0.0, 0.0, 0.0, 0.0, 0.0, 0.0, 0.0, 0.0, 0.0, 0.0, 0.0, 0.0, 0.0, 0.0, 0.0, 0.0, 0.0, 0.0, 0.0, 0.0, 0.0, 0.0, 0.0, 0.0, 0.0, 0.0, 0.0, 0.0, 0.0, 0.0, 0.0, 0.0, 0.0, 0.0, 0.0, 0.0, 0.0, 0.0, 0.0, 0.0, 0.0, 0.0, 0.0, 0.0, 0.0, 0.0, 0.0, 0.0, 0.0, 0.0, 0.0, 0.0, 0.0, 0.0, 0.0, 0.0, 0.0, 0.0, 0.0, 0.0, 0.0, 0.0, 0.0, 0.0, 0.0, 0.0, 0.0, 0.0, 0.0, 0.0, 0.0, 0.0, 0.0, 0.0, 0.0, 0.0, 0.0, 0.0, 0.0, 0.0, 0.0, 0.0, 0.0, 0.0, 0.0, 0.0, 0.0, 0.0, 0.0, 0.0, 0.0, 0.0, 0.0, 0.0, 0.0, 0.0, 0.0, 0.0, 0.0, 0.0, 0.0, 0.0, 0.0, 0.0, 0.0, 0.0, 0.0, 0.0, 0.0, 0.0, 0.0, 0.0, 0.0, 0.0, 0.0, 0.0, 0.0, 0.0, 0.0, 0.0, 0.0, 0.0, 0.0, 0.0, 0.0, 0.0, 0.0, 0.0, 0.0, 0.0, 0.0, 0.0, 0.0, 0.0, 0.0, 0.0, 0.0, 0.0, 0.0, 0.0, 0.0, 0.0, 0.0, 0.0, 0.0, 0.0, 0.0, 0.0, 0.0, 0.0, 0.0, 0.0, 0.0, 0.0, 0.0, 0.0, 0.0, 0.0, 0.0, 0.0, 0.0, 0.0, 0.0, 0.0, 0.0, 0.0, 0.0, 0.0, 0.0, 0.0, 0.0, 0.0, 0.0, 0.0, 0.0, 0.0, 0.0, 0.0, 0.0, 0.0, 0.0, 0.0, 0.0, 0.0, 0.0, 0.0, 0.0, 0.0, 0.0, 0.0, 0.0, 0.0, 0.0, 0.0, 0.0, 0.0, 0.0, 0.0, 0.0, 0.0, 0.0, 0.0, 0.0, 0.0, 0.0, 0.0, 0.0, 0.0, 0.0, 0.0, 0.0, 0.0, 0.0, 0.0, 0.0, 0.0, 0.0, 0.0, 0.0, 0.0, 0.0, 0.0, 0.0, 0.0, 0.0, 0.0, 0.0, 0.0, 0.0, 0.0, 0.0, 0.0, 0.0, 0.0, 0.0, 0.0, 0.0, 0.0, 0.0, 0.0, 0.0, 0.0, 0.0, 0.0, 0.0, 0.0, 0.0, 0.0, 0.0, 0.0, 0.0, 0.0, 0.0, 0.0, 0.0, 0.0, 0.0, 0.0, 0.0, 0.0, 0.0, 0.0, 0.0, 0.0, 0.0, 0.0, 0.0, 0.0, 0.0, 0.0, 0.0, 0.0, 0.0, 0.0, 0.0, 0.0, 0.0, 0.0, 0.0, 0.0, 0.0, 0.0, 0.0, 0.0, 0.0, 0.0, 0.0, 0.0, 0.0, 0.0, 0.0, 0.0, 0.0, 0.0, 0.0, 0.0, 0.0, 0.0, 0.0, 0.0, 0.0, 0.0, 0.0, 0.0, 0.0, 0.0, 0.0, 0.0, 0.0, 0.0, 0.0, 0.0, 0.0, 0.0, 0.0, 0.0, 0.0, 0.0, 0.0, 0.0, 0.0, 0.0, 0.0, 0.0, 0.0, 0.0, 0.0, 0.0, 0.0, 0.0, 0.0, 0.0, 0.0, 0.0, 0.0, 0.0, 0.0, 0.0, 0.0, 0.0, 0.0, 0.0, 0.0, 0.0, 0.0, 0.0, 0.0, 0.0, 0.0, 0.0, 0.0, 0.0, 0.0, 0.0, 0.0, 0.0, 0.0, 0.0, 0.0, 0.0, 0.0, 0.0, 0.0, 0.0, 0.0, 0.0, 0.0, 0.0, 0.0, 0.0, 0.0, 0.0, 0.0, 0.0, 0.0, 0.0, 0.0, 0.0, 0.0, 0.0, 0.0, 0.0, 0.0, 0.0, 0.0, 0.0, 0.0, 0.0, 0.0, 0.0, 0.0, 0.0, 0.0, 0.0, 0.0, 0.0, 0.0, 0.0, 0.0, 0.0, 0.0, 0.0, 0.0, 0.0, 0.0, 0.0, 0.0, 0.0, 0.0, 0.0, 0.0, 0.0, 0.0, 0.0, 0.0, 0.0, 0.0, 0.0, 0.0, 0.0, 0.0, 0.0, 0.0, 0.0, 0.0, 0.0, 0.0, 0.0, 0.0, 0.0, 0.0, 0.0, 0.0, 0.0, 0.0, 0.0, 0.0, 0.0, 0.0, 0.0, 0.0, 0.0, 0.0, 0.0, 0.0, 0.0, 0.0, 0.0, 0.0, 0.0, 0.0, 0.0, 0.0, 0.0, 0.0, 0.0, 0.0, 0.0, 0.0, 0.0, 0.0, 0.0, 0.0, 0.0, 0.0, 0.0, 0.0, 0.0, 0.0, 0.0, 0.0, 0.0, 0.0, 0.0, 0.0, 0.0, 0.0, 0.0, 0.0, 0.0, 0.0, 0.0, 0.0, 0.0, 0.0, 0.0, 0.0, 0.0, 0.0, 0.0, 0.0, 0.0, 0.0, 0.0, 0.0, 0.0, 0.0, 0.0, 0.0, 0.0, 0.0, 0.0, 0.0, 0.0, 0.0, 0.0, 0.0, 0.0, 0.0, 0.0, 0.0, 0.0, 0.0, 0.0, 0.0, 0.0, 0.0, 0.0, 0.0, 0.0, 0.0, 0.0, 0.0, 0.0, 0.0, 0.0, 0.0, 0.0, 0.0, 0.0, 0.0, 0.0, 0.0, 0.0, 0.0, 0.0, 0.0, 0.0, 0.0, 0.0, 0.0, 0.0, 0.0, 0.0, 0.0, 0.0, 0.0, 0.0, 0.0, 0.0, 0.0, 0.0, 0.0, 0.0, 0.0, 0.0, 0.0, 0.0, 0.0, 0.0, 0.0, 0.0, 0.0, 0.0, 0.0, 0.0, 0.0, 0.0, 0.0, 0.0, 0.0, 0.0, 0.0, 0.0, 0.0, 0.0, 0.0, 0.0, 0.0, 0.0, 0.0, 0.0, 0.0, 0.0, 0.0, 0.0, 0.0, 0.0, 0.0, 0.0, 0.0, 0.0, 0.0, 0.0, 0.0, 0.0, 0.0, 0.0, 0.0, 0.0, 0.0, 0.0, 0.0, 0.0, 0.0, 0.0, 0.0, 0.0, 0.0, 0.0, 0.0, 0.0, 0.0, 0.0, 0.0, 0.0, 0.0, 0.0, 0.0, 0.0, 0.0, 0.0, 0.0, 0.0, 0.0, 0.0, 0.0, 0.0, 0.0, 0.0, 0.0, 0.0, 0.0, 0.0, 0.0, 0.0, 0.0, 0.0, 0.0, 0.0, 0.0, 0.0, 0.0, 0.0, 0.0, 0.0, 0.0, 0.0, 0.0, 0.0, 0.0, 0.0, 0.0, 0.0, 0.0, 0.0, 0.0, 0.0, 0.0, 0.0, 0.0, 0.0, 0.0, 0.0, 0.0, 0.0, 0.0, 0.0, 0.0, 0.0, 0.0, 0.0, 0.0, 0.0, 0.0, 0.0, 0.0, 0.0, 0.0, 0.0, 0.0, 0.0, 0.0, 0.0, 0.0, 0.0, 0.0, 0.0, 0.0, 0.0, 0.0, 0.0, 0.0, 0.0, 0.0, 0.0, 0.0, 0.0, 0.0, 0.0, 0.0, 0.0, 0.0, 0.0, 0.0, 0.0, 0.0, 0.0, 0.0, 0.0, 0.0, 0.0, 0.0, 0.0, 0.0, 0.0, 0.0, 0.0, 0.0, 0.0, 0.0, 0.0, 0.0, 0.0, 0.0, 0.0, 0.0, 0.0, 0.0, 0.0, 0.0, 0.0, 0.0, 0.0, 0.0, 0.0, 0.0, 0.0, 0.0, 0.0, 0.0, 0.0, 0.0, 0.0, 0.0, 0.0, 0.0, 0.0, 0.0, 0.0, 0.0, 0.0, 0.0, 0.0, 0.0, 0.0, 0.0, 0.0, 0.0, 0.0, 0.0, 0.0, 0.0, 0.0, 0.0, 0.0, 0.0, 0.0, 0.0, 0.0, 0.0, 0.0, 0.0, 0.0, 0.0, 0.0, 0.0, 0.0, 0.0, 0.0, 0.0, 0.0, 0.0, 0.0, 0.0, 0.0, 0.0, 0.0, 0.0, 0.0, 0.0, 0.0, 0.0, 0.0, 0.0, 0.0, 0.0, 0.0, 0.0, 0.0, 0.0, 0.0, 0.0, 0.0, 0.0, 0.0, 0.0, 0.0, 0.0, 0.0, 0.0, 0.0, 0.0, 0.0, 0.0, 0.0, 0.0, 0.0, 0.0, 0.0, 0.0, 0.0, 0.0, 0.0, 0.0, 0.0, 0.0, 0.0, 0.0, 0.0, 0.0, 0.0, 0.0, 0.0, 0.0, 0.0, 0.0, 0.0, 0.0, 0.0, 0.0, 0.0, 0.0, 0.0, 0.0, 0.0, 0.0, 0.0, 0.0, 0.0, 0.0, 0.0, 0.0, 0.0, 0.0, 0.0, 0.0, 0.0, 0.0, 0.0, 0.0, 0.0, 0.0, 0.0, 0.0, 0.0, 0.0, 0.0, 0.0, 0.0, 0.0, 0.0, 0.0, 0.0, 0.0, 0.0, 0.0, 0.0, 0.0, 0.0, 0.0, 0.0, 0.0, 0.0, 0.0, 0.0, 0.0, 0.0, 0.0, 0.0, 0.0, 0.0, 0.0, 0.0, 0.0, 0.0, 0.0, 0.0, 0.0, 0.0, 0.0, 0.0, 0.0, 0.0, 0.0, 0.0, 0.0, 0.0, 0.0, 0.0, 0.0, 0.0, 0.0, 0.0, 0.0, 0.0, 0.0, 0.0, 0.0, 0.0, 0.0, 0.0, 0.0, 0.0, 0.0, 0.0, 0.0, 0.0, 0.0, 0.0, 0.0, 0.0, 0.0, 0.0, 0.0, 0.0, 0.0, 0.0, 0.0, 0.0, 0.0, 0.0, 0.0, 0.0, 0.0, 0.0, 0.0, 0.0, 0.0, 0.0, 0.0, 0.0, 0.0, 0.0, 0.0, 0.0, 0.0, 0.0, 0.0, 0.0, 0.0, 0.0, 0.0, 0.0, 0.0, 0.0, 0.0, 0.0, 0.0, 0.0, 0.0, 0.0, 0.0, 0.0, 0.0, 0.0, 0.0, 0.0, 0.0, 0.0, 0.0, 0.0, 0.0, 0.0, 0.0, 0.0, 0.0, 0.0, 0.0, 0.0, 0.0, 0.0, 0.0, 0.0, 0.0, 0.0, 0.0, 0.0, 0.0, 0.0, 0.0, 0.0, 0.0, 0.0, 0.0, 0.0, 0.0, 0.0, 0.0, 0.0, 0.0, 0.0, 0.0, 0.0, 0.0, 0.0, 0.0, 0.0, 0.0, 0.0, 0.0, 0.0, 0.0, 0.0, 0.0, 0.0, 0.0, 0.0, 0.0, 0.0, 0.0, 0.0, 0.0, 0.0, 0.0, 0.0, 0.0, 0.0, 0.0, 0.0, 0.0, 0.0, 0.0, 0.0, 0.0, 0.0, 0.0, 0.0, 0.0, 0.0, 0.0, 0.0, 0.0, 0.0, 0.0, 0.0, 0.0, 0.0, 0.0, 0.0, 0.0, 0.0, 0.0, 0.0, 0.0, 0.0, 0.0, 0.0, 0.0, 0.0, 0.0, 0.0, 0.0, 0.0, 0.0, 0.0, 0.0, 0.0, 0.0, 0.0, 0.0, 0.0, 0.0, 0.0, 0.0, 0.0, 0.0, 0.0, 0.0, 0.0, 0.0, 0.0, 0.0, 0.0, 0.0, 0.0, 0.0, 0.0, 0.0, 0.0, 0.0, 0.0, 0.0, 0.0, 0.0, 0.0, 0.0, 0.0, 0.0, 0.0, 0.0, 0.0, 0.0, 0.0, 0.0, 0.0, 0.0, 0.0, 0.0, 0.0, 0.0, 0.0, 0.0, 0.0, 0.0, 0.0, 0.0, 0.0, 0.0, 0.0, 0.0, 0.0, 0.0, 0.0, 0.0, 0.0, 0.0, 0.0, 0.0, 0.0, 0.0, 0.0, 0.0, 0.0, 0.0, 0.0, 0.0, 0.0, 0.0, 0.0, 0.0, 0.0, 0.0, 0.0, 0.0, 0.0, 0.0, 0.0, 0.0, 0.0, 0.0, 0.0, 0.0, 0.0, 0.0, 0.0, 0.0, 0.0, 0.0, 0.0, 0.0, 0.0, 0.0, 0.0, 0.0, 0.0, 0.0, 0.0, 0.0, 0.0, 0.0, 0.0, 0.0, 0.0, 0.0, 0.0, 0.0, 0.0, 0.0, 0.0, 0.0, 0.0, 0.0, 0.0, 0.0, 0.0, 0.0, 0.0, 0.0, 0.0, 0.0, 0.0, 0.0, 0.0, 0.0, 0.0, 0.0, 0.0, 0.0, 0.0, 0.0, 0.0, 0.0, 0.0, 0.0, 0.0, 0.0, 0.0, 0.0, 0.0, 0.0, 0.0, 0.0, 0.0, 0.0, 0.0, 0.0, 0.0, 0.0, 0.0, 0.0, 0.0, 0.0, 0.0, 0.0, 0.0, 0.0, 0.0, 0.0, 0.0, 0.0, 0.0, 0.0, 0.0, 0.0, 0.0, 0.0, 0.0, 0.0, 0.0, 0.0, 0.0, 0.0, 0.0, 0.0, 0.0, 0.0, 0.0, 0.0, 0.0, 0.0, 0.0, 0.0, 0.0, 0.0, 0.0, 0.0, 0.0, 0.0, 0.0, 0.0, 0.0, 0.0, 0.0, 0.0, 0.0, 0.0, 0.0, 0.0, 0.0, 0.0, 0.0, 0.0, 0.0, 0.0, 0.0, 0.0, 0.0, 0.0, 0.0, 0.0, 0.0, 0.0, 0.0, 0.0, 0.0, 0.0, 0.0, 0.0, 0.0, 0.0, 0.0, 0.0, 0.0, 0.0, 0.0, 0.0, 0.0, 0.0, 0.0, 0.0, 0.0, 0.0])
me_beziercurve_002.use_remesh_fix_poles = True
me_beziercurve_002.use_remesh_preserve_attributes = False
me_beziercurve_002.update()

# ---- curves / text
cu_beziercurve = bpy.data.curves.new('BezierCurve', 'CURVE')
cu_beziercurve.dimensions = '3D'
_sp = cu_beziercurve.splines.new('BEZIER'); _sp.bezier_points.add(1)
_sp.bezier_points.foreach_set('co', [-1.324e-16, 0.5961, 1.086, 2.222e-16, -1.001, -0.9434])
_sp.bezier_points.foreach_set('handle_left', [-2.861e-16, 1.288, 1.597, 1.442e-16, -0.6494, -0.1578])
_sp.bezier_points.foreach_set('handle_right', [2.132e-17, -0.09603, 0.574, 3.003e-16, -1.352, -1.729])
for _p, _l, _r in zip(_sp.bezier_points, ['ALIGNED', 'ALIGNED'], ['ALIGNED', 'ALIGNED']): _p.handle_left_type = _l; _p.handle_right_type = _r
_sp.order_u = 0
_sp.order_v = 0
cu_beziercurve.use_path = True
cu_beziercurve.fill_mode = 'FULL'

# ---- objects
ob_light = bpy.data.objects.new('Light', light_light)
ob_camera = bpy.data.objects.new('Camera', cam_camera)
ob_metagrossreference = bpy.data.objects.new('MetagrossReference', me_metagrossreference)
ob_cube = bpy.data.objects.new('Cube', me_cube_002)
ob_light_001 = bpy.data.objects.new('Light.001', light_light_001)
ob_cube_003 = bpy.data.objects.new('Cube.003', me_cube_004)
ob_camera_001 = bpy.data.objects.new('Camera.001', cam_camera_001)
ob_cube_004 = bpy.data.objects.new('Cube.004', me_cube_005)
ob_beziercurve = bpy.data.objects.new('BezierCurve', cu_beziercurve)
ob_x = bpy.data.objects.new('X', me_beziercurve_002)

# ---- transforms, parenting, visibility, modifiers, constraints
ob_light.location = (-17.74, 3.054, 6.816)
ob_light.rotation_euler = (0.6503, 0.05522, 1.866)
ob_light.lock_rotations_4d = False
ob_light.empty_display_type = 'ARROWS'
ob_light.color = (0.0, 0.0, 0.0, 0.0)
ob_light.lineart.crease_threshold = 0.0
ob_camera.location = (7.359, -13.96, 4.958)
ob_camera.rotation_euler = (1.1, -0.008665, 0.7972)
ob_camera.lock_rotations_4d = False
ob_camera.empty_display_type = 'ARROWS'
ob_camera.color = (0.0, 0.0, 0.0, 0.0)
ob_camera.display_type = 'WIRE'
ob_camera.lineart.crease_threshold = 0.0
ob_metagrossreference.location = (-5.684e-14, 9.537e-07, 1.906e-21)
ob_metagrossreference.rotation_euler = (1.571, 0.0, 1.571)
ob_metagrossreference.scale = (10.0, 10.0, 10.0)
ob_cube.location = (0.0, 0.0, 5.0)
ob_cube.rotation_euler = (0.0001648, -0.01246, -0.01773)
ob_light_001.location = (-18.56, 2.756, -7.62)
ob_light_001.rotation_euler = (0.6503, 0.05522, 1.866)
ob_light_001.lock_rotations_4d = False
ob_light_001.empty_display_type = 'ARROWS'
ob_light_001.color = (0.0, 0.0, 0.0, 0.0)
ob_light_001.lineart.crease_threshold = 0.0
ob_cube_003.location = (0.0, 0.0, 7.821)
ob_cube_003.rotation_euler = (0.0001648, -0.01246, -0.01773)
ob_cube_003.scale = (1.06, 1.06, 1.06)
ob_camera_001.location = (7.359, 13.96, 50.25)
ob_camera_001.rotation_euler = (1.109, -3.142, 2.327)
ob_camera_001.lock_rotations_4d = False
ob_camera_001.empty_display_type = 'ARROWS'
ob_camera_001.color = (0.0, 0.0, 0.0, 0.0)
ob_camera_001.display_type = 'WIRE'
ob_camera_001.lineart.crease_threshold = 0.0
ob_cube_004.location = (0.0, 1.391e-05, -5.608)
ob_cube_004.rotation_euler = (3.142, -0.01246, -0.01773)
ob_cube_004.scale = (0.84, 0.84, 0.84)
ob_beziercurve.location = (0.0, 0.0, 20.0)
ob_x.location = (2.384e-07, 5.0, 1.907e-06)
ob_x.rotation_euler = (-1.011, -0.6267, -3.609)

# ---- collection membership
col_collection.objects.link(ob_light)
col_collection.objects.link(ob_camera)
col_collection.objects.link(ob_metagrossreference)
col_collection.objects.link(ob_cube)
col_collection.objects.link(ob_light_001)
col_collection.objects.link(ob_cube_003)
col_collection.objects.link(ob_camera_001)
col_collection.objects.link(ob_cube_004)
col_collection.objects.link(ob_beziercurve)
col_collection.objects.link(ob_x)

# ---- scene / render settings (as saved in the file)
scene.camera = ob_camera
scene.frame_start = 1; scene.frame_end = 250; scene.frame_set(1)
scene.render.engine = 'BLENDER_EEVEE_NEXT'
scene.cycles.use_denoising = False
scene.cycles.samples = 128
scene.cycles.sampling_pattern = 'TABULATED_SOBOL'
scene.cycles.use_adaptive_sampling = False
scene.cycles.use_light_tree = False
scene.view_settings.view_transform = 'Filmic'
bpy.context.view_layer.update()
